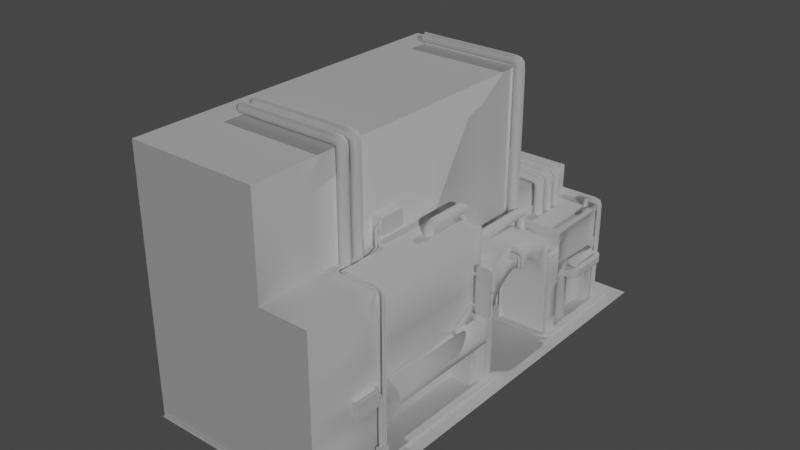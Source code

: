 # Source: Tunnel-building.blend  (saved by Blender 3.2.14; exported with 4.5.12 LTS)
import bpy
from mathutils import Matrix  # noqa: F401  (used for matrix-valued properties, if any)

bpy.ops.wm.read_factory_settings(use_empty=True)
scene = bpy.context.scene
scene.name = 'Scene'

# ---- collections
col_collection = bpy.data.collections.new('Collection'); scene.collection.children.link(col_collection)

# ---- world
world_world = bpy.data.worlds.new('World'); scene.world = world_world
world_world.use_nodes = True; world_world.node_tree.nodes.clear()
_N = world_world.node_tree.nodes; _L = world_world.node_tree.links
n0 = _N.new('ShaderNodeOutputWorld'); n0.name = 'World Output'; n0.location = (300, 300)
n1 = _N.new('ShaderNodeBackground'); n1.name = 'Background'; n1.location = (10, 300)
n1.inputs[0].default_value = (0.05088, 0.05088, 0.05088, 1.0)
_L.new(n1.outputs[0], n0.inputs[0])
n0.is_active_output = True
world_world.color = (0.05088, 0.05088, 0.05088)
world_world.use_sun_shadow = False
world_world.sun_shadow_jitter_overblur = 0.0

# ---- lights
light_sun = bpy.data.lights.new('Sun', 'SUN')
light_sun.transmission_factor = 0.0
light_sun.energy = 1.0
light_sun.shadow_soft_size = 0.125
light_sun_001 = bpy.data.lights.new('Sun.001', 'SUN')
light_sun_001.transmission_factor = 0.0
light_sun_001.energy = 1.0
light_sun_001.shadow_soft_size = 0.125

# ---- meshes
me_plane = bpy.data.meshes.new('Plane')
me_plane.from_pydata([(-5.052, -11.0, 0.0), (3.0, -11.0, 0.0), (-5.052, 6.686, 0.0), (3.0, 6.686, 0.0)], [], [(0, 1, 3, 2)])
_uv = me_plane.uv_layers.new(name='UVMap')
_uv.uv.foreach_set('vector', [0.0, 0.0, 1.0, 0.0, 1.0, 1.0, 0.0, 1.0])
me_plane.use_remesh_fix_poles = True
me_plane.use_remesh_preserve_attributes = False
me_plane.update()
me_cube_001 = bpy.data.meshes.new('Cube.001')
me_cube_001.from_pydata([(-5.012, -10.93, -0.03341), (-5.012, -10.93, 0.1166), (-5.012, -1.427, -0.03341), (-4.913, -1.465, 0.1166), (2.5, -10.93, -0.03341), (2.478, -10.9, 0.1166), (1.839, -1.427, -0.03341), (2.5, -1.943, -0.03341), (2.092, -1.457, -0.03341), (2.307, -1.543, -0.03341), (2.45, -1.746, -0.03341), (2.478, -1.943, 0.1166), (1.834, -1.465, 0.1166), (2.429, -1.746, 0.1166), (2.289, -1.578, 0.1166), (2.08, -1.495, 0.1166), (2.286, -10.93, -0.03341), (2.286, -10.93, 0.1166), (2.059, -10.93, 0.1166), (2.059, -10.93, -0.03341), (1.841, -10.93, 0.1166), (1.841, -10.93, -0.03341), (-5.012, -1.746, -0.03341), (-5.012, -1.746, 0.1166), (1.84, -1.746, 0.1166), (2.091, -1.746, 0.1166), (2.306, -1.746, 0.1166), (-5.012, -1.943, -0.03341), (1.84, -1.943, 0.1166), (2.089, -1.943, 0.1166), (2.304, -1.943, 0.1166), (-5.012, -1.943, 0.1166)], [], [(22, 23, 3, 2), (7, 11, 5, 4), (24, 12, 3, 23), (21, 20, 1, 0), (2, 3, 12, 6), (11, 7, 10, 13), (13, 10, 9, 14), (14, 9, 8, 15), (15, 8, 6, 12), (4, 5, 17, 16), (16, 17, 18, 19), (19, 18, 20, 21), (25, 15, 12, 24), (26, 14, 15, 25), (13, 14, 26), (30, 26, 25, 29), (29, 25, 24, 28), (28, 24, 23, 31), (27, 31, 23, 22), (0, 1, 31, 27), (20, 28, 31, 1), (18, 29, 28, 20), (17, 30, 29, 18), (11, 13, 26, 30), (5, 11, 30, 17)])
_uv = me_cube_001.uv_layers.new(name='UVMap')
_uv.uv.foreach_set('vector', [0.375, 0.2377, 0.625, 0.2377, 0.625, 0.25, 0.375, 0.25, 0.375, 0.533, 0.625, 0.533, 0.625, 0.75, 0.375, 0.75, 0.6588, 0.5123, 0.658, 0.5, 0.875, 0.5, 0.875, 0.5123, 0.375, 0.7978, 0.625, 0.7978, 0.625, 1.0, 0.375, 1.0, 0.375, 0.25, 0.625, 0.25, 0.625, 0.467, 0.375, 0.467, 0.625, 0.533, 0.375, 0.533, 0.375, 0.5204, 0.625, 0.5204, 0.625, 0.5204, 0.375, 0.5204, 0.375, 0.5, 0.625, 0.5, 0.625, 0.5, 0.375, 0.5, 0.375, 0.4796, 0.625, 0.4796, 0.625, 0.4796, 0.375, 0.4796, 0.375, 0.467, 0.625, 0.467, 0.375, 0.75, 0.625, 0.75, 0.625, 0.7754, 0.375, 0.7754, 0.375, 0.7754, 0.625, 0.7754, 0.625, 0.7857, 0.375, 0.7857, 0.375, 0.7857, 0.625, 0.7857, 0.625, 0.7978, 0.375, 0.7978, 0.6461, 0.5147, 0.6454, 0.5025, 0.658, 0.5, 0.6588, 0.5123, 0.6354, 0.5215, 0.6347, 0.5097, 0.6454, 0.5025, 0.6461, 0.5147, 0.6275, 0.5204, 0.6347, 0.5097, 0.6354, 0.5215, 0.6364, 0.5367, 0.6354, 0.5215, 0.6461, 0.5147, 0.6471, 0.5303, 0.6471, 0.5303, 0.6461, 0.5147, 0.6588, 0.5123, 0.6597, 0.5281, 0.6597, 0.5281, 0.6588, 0.5123, 0.875, 0.5123, 0.875, 0.5281, 0.375, 0.2219, 0.625, 0.2219, 0.625, 0.2377, 0.375, 0.2377, 0.375, 0.0, 0.625, 0.0, 0.625, 0.2219, 0.375, 0.2219, 0.6728, 0.75, 0.6597, 0.5281, 0.875, 0.5281, 0.875, 0.75, 0.6607, 0.75, 0.6471, 0.5303, 0.6597, 0.5281, 0.6728, 0.75, 0.6504, 0.75, 0.6364, 0.5367, 0.6471, 0.5303, 0.6607, 0.75, 0.625, 0.533, 0.6275, 0.5204, 0.6354, 0.5215, 0.6364, 0.5367, 0.625, 0.75, 0.625, 0.533, 0.6364, 0.5367, 0.6504, 0.75])
me_cube_001.use_remesh_fix_poles = True
me_cube_001.use_remesh_preserve_attributes = False
me_cube_001.update()
me_cube_002 = bpy.data.meshes.new('Cube.002')
me_cube_002.from_pydata([(-4.976, 1.535, -0.03341), (-4.917, 1.558, 0.1166), (-4.976, 6.222, -0.03341), (-4.917, 6.199, 0.1166), (2.5, 1.966, -0.03341), (1.866, 1.535, -0.03341), (2.454, 1.78, -0.03341), (2.324, 1.641, -0.03341), (2.128, 1.563, -0.03341), (1.86, 1.558, 0.1166), (2.485, 1.982, 0.1166), (2.118, 1.585, 0.1166), (2.311, 1.662, 0.1166), (2.44, 1.798, 0.1166), (1.866, 6.222, -0.03341), (2.5, 5.781, -0.03341), (2.18, 6.198, -0.03341), (2.348, 6.13, -0.03341), (2.46, 5.971, -0.03341), (2.485, 5.766, 0.1166), (1.86, 6.199, 0.1166), (2.446, 5.953, 0.1166), (2.335, 6.11, 0.1166), (2.169, 6.176, 0.1166), (-4.976, 5.971, -0.03341), (-4.976, 5.781, -0.03341), (-4.976, 1.959, -0.03341), (-4.976, 1.78, -0.03341), (-4.976, 1.78, 0.1166), (-4.976, 1.959, 0.1166), (-4.976, 5.781, 0.1166), (-4.976, 5.971, 0.1166), (1.866, 5.971, 0.1166), (1.866, 5.781, 0.1166), (1.866, 1.959, 0.1166), (1.866, 1.78, 0.1166), (2.169, 5.971, 0.1166), (2.159, 5.781, 0.1166), (2.149, 1.959, 0.1166), (2.138, 1.78, 0.1166), (2.343, 5.971, 0.1166), (2.338, 5.781, 0.1166), (2.333, 1.959, 0.1166), (2.328, 1.78, 0.1166)], [], [(24, 31, 3, 2), (15, 19, 10, 4), (5, 9, 1, 0), (32, 20, 3, 31), (9, 5, 8, 11), (11, 8, 7, 12), (12, 7, 6, 13), (13, 6, 4, 10), (2, 3, 20, 14), (19, 15, 18, 21), (21, 18, 17, 22), (22, 17, 16, 23), (23, 16, 14, 20), (36, 23, 20, 32), (40, 22, 23, 36), (21, 22, 40), (12, 43, 39, 11), (43, 42, 38, 39), (42, 41, 37, 38), (41, 40, 36, 37), (11, 39, 35, 9), (39, 38, 34, 35), (38, 37, 33, 34), (37, 36, 32, 33), (9, 35, 28, 1), (35, 34, 29, 28), (34, 33, 30, 29), (33, 32, 31, 30), (0, 1, 28, 27), (27, 28, 29, 26), (26, 29, 30, 25), (25, 30, 31, 24), (19, 21, 40, 41), (13, 43, 12), (10, 19, 41, 42), (13, 10, 42, 43)])
_uv = me_cube_002.uv_layers.new(name='UVMap')
_uv.uv.foreach_set('vector', [0.375, 0.2, 0.625, 0.2, 0.625, 0.25, 0.375, 0.25, 0.375, 0.526, 0.625, 0.526, 0.625, 0.7199, 0.375, 0.7199, 0.375, 0.7801, 0.625, 0.7801, 0.625, 1.0, 0.375, 1.0, 0.6518, 0.55, 0.651, 0.5, 0.875, 0.5, 0.875, 0.55, 0.625, 0.7801, 0.375, 0.7801, 0.375, 0.7686, 0.625, 0.7686, 0.625, 0.7686, 0.375, 0.7686, 0.375, 0.75, 0.625, 0.75, 0.625, 0.75, 0.375, 0.75, 0.375, 0.7314, 0.625, 0.7314, 0.625, 0.7314, 0.375, 0.7314, 0.375, 0.7199, 0.625, 0.7199, 0.375, 0.25, 0.625, 0.25, 0.625, 0.474, 0.375, 0.474, 0.625, 0.526, 0.375, 0.526, 0.375, 0.516, 0.625, 0.516, 0.625, 0.516, 0.375, 0.516, 0.375, 0.5, 0.625, 0.5, 0.625, 0.5, 0.375, 0.5, 0.375, 0.484, 0.625, 0.484, 0.625, 0.484, 0.375, 0.484, 0.375, 0.474, 0.625, 0.474, 0.6415, 0.5511, 0.641, 0.502, 0.651, 0.5, 0.6518, 0.55, 0.6328, 0.5543, 0.6326, 0.5076, 0.641, 0.502, 0.6415, 0.5511, 0.627, 0.516, 0.6326, 0.5076, 0.6328, 0.5543, 0.6338, 0.7412, 0.6336, 0.6945, 0.6431, 0.6986, 0.6436, 0.7477, 0.6336, 0.6945, 0.6333, 0.6477, 0.6426, 0.6494, 0.6431, 0.6986, 0.6333, 0.6477, 0.6331, 0.601, 0.6421, 0.6003, 0.6426, 0.6494, 0.6331, 0.601, 0.6328, 0.5543, 0.6415, 0.5511, 0.6421, 0.6003, 0.6436, 0.7477, 0.6431, 0.6986, 0.6543, 0.7, 0.6551, 0.75, 0.6431, 0.6986, 0.6426, 0.6494, 0.6535, 0.65, 0.6543, 0.7, 0.6426, 0.6494, 0.6421, 0.6003, 0.6526, 0.6, 0.6535, 0.65, 0.6421, 0.6003, 0.6415, 0.5511, 0.6518, 0.55, 0.6526, 0.6, 0.6551, 0.75, 0.6543, 0.7, 0.875, 0.7, 0.875, 0.75, 0.6543, 0.7, 0.6535, 0.65, 0.875, 0.65, 0.875, 0.7, 0.6535, 0.65, 0.6526, 0.6, 0.875, 0.6, 0.875, 0.65, 0.6526, 0.6, 0.6518, 0.55, 0.875, 0.55, 0.875, 0.6, 0.375, 0.0, 0.625, 0.0, 0.625, 0.05, 0.375, 0.05, 0.375, 0.05, 0.625, 0.05, 0.625, 0.1, 0.375, 0.1, 0.375, 0.1, 0.625, 0.1, 0.625, 0.15, 0.375, 0.15, 0.375, 0.15, 0.625, 0.15, 0.625, 0.2, 0.375, 0.2, 0.625, 0.526, 0.627, 0.516, 0.6328, 0.5543, 0.6331, 0.601, 0.6273, 0.7314, 0.6336, 0.6945, 0.6338, 0.7412, 0.625, 0.7199, 0.625, 0.526, 0.6331, 0.601, 0.6333, 0.6477, 0.6273, 0.7314, 0.625, 0.7199, 0.6333, 0.6477, 0.6336, 0.6945])
me_cube_002.use_remesh_fix_poles = True
me_cube_002.use_remesh_preserve_attributes = False
me_cube_002.update()
me_cube_004 = bpy.data.meshes.new('Cube.004')
me_cube_004.from_pydata([(-5.047, 0.01618, 2.782), (-5.047, 0.684, 2.676), (-5.047, 0.9857, 2.547), (-5.047, 0.3566, 2.755), (2.096, 1.812, 1.428), (0.1182, 5.982, 1.566), (-5.047, 1.25, 2.374), (-5.047, 1.747, -0.3132), (-5.047, 1.728, 1.355), (-5.047, 1.628, 1.813), (-5.047, 1.467, 2.162), (2.099, 2.708, 1.948), (2.233, 2.482, 1.808), (2.233, 1.824, 1.808), (2.096, 0.3566, 2.755), (2.096, 0.01618, 2.782), (2.096, 1.25, 2.374), (2.096, 0.9857, 2.547), (2.096, 1.628, 1.813), (2.096, 1.728, 1.355), (2.096, 1.467, 2.162), (2.096, 0.684, 2.676), (0.1192, 0.009656, 4.137), (2.096, 1.747, -0.2928), (0.1197, 1.197, 3.037), (2.233, 1.824, -0.2382), (2.233, 1.824, 2.429), (2.233, 2.482, 2.429), (2.233, 2.482, -0.2382), (2.099, 1.815, 2.459), (2.099, 2.708, 2.492), (2.099, 2.49, -0.2382), (2.099, 1.815, 3.037), (2.096, 1.806, -0.2928), (1.987, 2.601, 3.037), (0.1182, 5.982, -0.2382), (0.1182, 5.982, 2.459), (0.1202, 1.811, 3.037), (0.1433, 2.49, 2.459), (0.1433, 1.811, 2.459), (2.099, 0.9129, 3.037), (-5.07, 2.924, 3.821), (-5.081, 5.983, 3.821), (0.1182, 5.983, 3.821), (2.098, 0.01077, 3.037), (-5.047, -0.6321, 2.676), (-5.047, -0.9338, 2.547), (-5.047, -0.3047, 2.755), (2.099, -1.759, 1.431), (0.1294, -10.89, 1.454), (-5.047, -1.198, 2.374), (-5.047, -1.695, -0.3132), (-5.047, -1.676, 1.435), (-5.047, -1.577, 1.813), (-5.047, -1.415, 2.162), (2.099, -2.438, 1.454), (2.233, -2.43, 1.436), (2.233, -1.772, 1.436), (2.096, -0.3047, 2.755), (2.096, -1.198, 2.374), (2.096, -0.9338, 2.547), (2.096, -1.577, 1.813), (2.099, -1.676, 1.435), (2.096, -1.415, 2.162), (2.096, -0.6321, 2.676), (2.108, -10.89, 1.454), (-5.07, -10.89, 1.454), (2.099, -1.695, -0.2928), (0.1197, -1.145, 3.037), (-5.07, -10.89, -0.2382), (-5.07, -10.89, 2.064), (2.233, -1.772, -0.2382), (2.233, -1.772, 2.429), (2.108, -10.89, -0.2382), (2.233, -2.43, 2.429), (2.233, -2.43, -0.2382), (2.099, -1.763, 2.459), (2.099, -2.438, -0.2382), (2.108, -10.89, 2.06), (2.099, -1.763, 3.037), (2.099, -1.754, -0.2928), (2.099, -2.438, 2.455), (0.1294, -10.89, -0.2382), (0.1276, -1.754, 2.459), (0.1202, -1.759, 3.037), (0.1252, -2.432, 4.755), (2.099, -0.861, 3.037), (-5.07, -10.89, 4.758), (2.099, -2.438, 4.751), (2.108, -10.89, 4.751), (1.727, 1.199, 3.037), (1.726, 0.009674, 3.037), (1.727, -1.147, 3.037), (0.141, -2.438, 2.459), (0.1461, -10.89, 4.753), (0.1197, 1.197, 3.28), (0.1192, 0.008574, 3.28), (0.1197, -1.145, 3.28), (1.727, -1.147, 3.28), (1.726, 0.009674, 3.28), (1.727, 1.199, 3.28), (0.2367, 2.596, 3.037), (-5.081, 5.982, 3.037), (0.2301, 5.87, 3.037), (0.1294, -10.89, 2.078), (-5.068, 0.004492, 7.905), (0.121, 0.008936, 7.905), (-5.068, 2.924, 7.906), (-5.068, -2.428, 7.906), (0.127, -2.433, 7.902), (-5.068, -10.89, 7.906), (0.1478, -10.89, 7.9), (-0.9591, 2.929, 3.808), (0.1232, 1.693, 3.808), (-0.4172, 2.659, 3.808), (-0.02103, 2.203, 3.808), (0.125, 1.692, 7.906), (-0.9574, 2.928, 7.906), (-0.0193, 2.202, 7.906), (-0.4155, 2.658, 7.906), (2.095, 5.395, 1.953), (1.606, 5.982, 1.566), (1.952, 5.872, 1.566), (1.606, 5.982, -0.2382), (2.095, 5.608, -0.2382), (1.952, 5.872, -0.2382), (1.606, 5.982, 2.459), (2.095, 5.395, 2.492), (1.952, 5.872, 2.459), (1.983, 5.58, 3.037), (1.589, 5.87, 3.037), (1.876, 5.78, 3.037), (0.1182, 5.982, 3.037), (0.1252, 2.484, 3.037), (2.099, 2.49, 3.037), (1.952, 5.872, 3.037), (2.095, 5.608, 3.037), (1.606, 5.982, 3.037), (0.2301, 5.87, 2.853), (0.2368, 2.596, 2.853), (1.987, 2.601, 2.854), (1.876, 5.78, 2.853), (1.983, 5.58, 2.854), (1.589, 5.87, 2.853), (2.097, 1.813, 1.808), (2.233, 1.824, 1.428), (2.233, 2.482, 1.445), (2.095, 5.608, 1.455), (2.099, 2.49, 1.445), (2.096, 4.809, 1.948), (2.098, 3.418, 1.948), (2.098, 3.077, -0.2382), (2.096, 5.136, -0.2382), (2.096, 4.8, 3.037), (2.098, 3.423, 3.037), (1.984, 4.799, 3.037), (1.986, 3.424, 3.037), (1.985, 4.799, 2.854), (1.986, 3.427, 2.854), (2.097, 3.428, 1.323), (2.096, 4.797, 1.323), (2.098, 3.077, 1.323), (2.098, 3.428, -0.2111), (2.096, 4.796, -0.2111), (2.096, 5.136, 1.323), (1.771, 3.428, -0.2111), (1.77, 4.796, -0.2111), (1.771, 3.43, 1.323), (1.77, 4.797, 1.322), (2.632, 4.797, 1.323), (2.633, 3.428, 1.323), (2.366, 3.077, 1.323), (2.426, 3.366, 1.567), (2.365, 3.428, 1.323), (2.364, 4.797, 1.323), (2.613, 3.293, 1.323), (2.555, 3.18, 1.323), (2.468, 3.104, 1.323), (2.364, 5.137, 1.323), (2.467, 5.111, 1.323), (2.554, 5.038, 1.323), (2.612, 4.927, 1.323), (2.095, 5.608, 1.565), (2.096, 5.136, 1.566), (2.098, 3.077, 1.566), (2.633, 4.809, 1.566), (2.366, 3.077, 1.567), (2.634, 3.416, 1.567), (2.612, 4.936, 1.566), (2.554, 5.038, 1.566), (2.467, 5.111, 1.566), (2.364, 5.137, 1.566), (2.468, 3.104, 1.567), (2.555, 3.179, 1.567), (2.613, 3.285, 1.567), (2.094, 4.857, 1.567), (2.098, 3.367, 1.564), (2.18, 3.368, 1.797), (2.256, 3.368, 1.763), (2.332, 3.368, 1.709), (2.398, 3.367, 1.642), (2.425, 4.857, 1.566), (2.397, 4.857, 1.641), (2.331, 4.857, 1.709), (2.255, 4.857, 1.762), (2.179, 4.857, 1.796), (2.096, 5.136, 1.532), (2.096, 5.136, 1.36), (2.098, 3.077, 1.532), (2.098, 3.077, 1.36), (2.632, 4.801, 1.361), (2.633, 4.805, 1.533), (2.366, 3.077, 1.361), (2.366, 3.077, 1.534), (2.633, 3.424, 1.361), (2.634, 3.42, 1.534), (2.612, 4.93, 1.36), (2.612, 4.933, 1.533), (2.554, 5.038, 1.36), (2.554, 5.038, 1.533), (2.467, 5.111, 1.36), (2.467, 5.111, 1.533), (2.364, 5.137, 1.36), (2.364, 5.137, 1.533), (2.468, 3.104, 1.361), (2.468, 3.104, 1.534), (2.555, 3.18, 1.361), (2.555, 3.179, 1.534), (2.613, 3.29, 1.361), (2.613, 3.288, 1.534), (0.1304, 2.486, 2.873), (0.1182, 5.982, 2.873), (1.952, 5.872, 2.873), (1.606, 5.982, 2.873), (2.096, 4.801, 2.872), (0.1336, -10.89, 3.046), (2.108, -10.89, 3.047), (-5.07, -10.89, 3.044), (0.1371, -2.436, 3.035), (2.099, -2.438, 3.038), (2.102, -2.861, 1.454), (2.105, -7.487, 1.454), (2.105, -7.487, -0.2382), (2.102, -2.861, -0.2382), (2.105, -7.487, 4.751), (2.102, -2.861, 4.751), (0.1322, -2.855, 4.754), (0.1391, -7.484, 4.753), (-5.068, -7.483, 7.906), (-5.068, -2.85, 7.906), (0.1339, -2.856, 7.902), (0.1409, -7.485, 7.901), (2.102, -2.861, 3.041), (2.105, -7.487, 3.044), (1.253, -2.861, 1.454), (1.256, -7.487, 1.454), (1.256, -7.487, -0.2382), (1.253, -2.861, -0.2382), (2.751, -7.486, 1.454), (2.105, -7.487, 2.06), (2.72, -7.486, 1.641), (2.628, -7.486, 1.81), (2.485, -7.487, 1.944), (2.305, -7.487, 2.03), (2.102, -2.861, 2.06), (2.749, -2.86, 1.454), (2.302, -2.86, 2.03), (2.482, -2.86, 1.944), (2.625, -2.86, 1.81), (2.717, -2.86, 1.641), (2.099, 2.49, 2.459), (2.099, 2.49, 1.808), (2.099, 2.49, 2.873), (2.095, 5.608, 2.459), (2.095, 5.608, 1.709), (2.095, 5.608, 2.873), (2.098, 3.368, 1.808), (2.096, 4.857, 1.808), (2.098, 3.423, 2.873), (2.047, 3.418, 2.492), (2.048, 2.707, 2.492), (2.044, 5.395, 2.492), (2.045, 4.801, 2.492), (2.045, 4.809, 1.948), (2.046, 3.418, 1.948), (2.047, 3.418, 2.872), (2.045, 4.801, 2.872), (2.048, 2.707, 1.948), (2.048, 2.707, 2.872), (2.044, 5.395, 1.953), (2.044, 5.395, 2.872), (2.099, 2.706, 2.873), (2.095, 5.393, 2.873)], [], [(132, 102, 42, 43), (23, 33, 4, 19), (28, 146, 145, 25), (31, 148, 146, 28), (35, 5, 121, 123), (25, 145, 4, 33), (96, 95, 22), (3, 14, 15, 0), (1, 21, 14, 3), (2, 17, 21, 1), (6, 16, 17, 2), (6, 10, 20, 16), (10, 9, 18, 20), (23, 19, 8, 7), (292, 275, 136), (12, 27, 26, 13), (271, 270, 27, 12), (150, 149, 283, 284), (13, 26, 29, 144), (27, 270, 29, 26), (114, 115, 43), (231, 102, 132), (233, 231, 132, 137), (43, 42, 112, 114), (5, 36, 126, 121), (230, 272, 134, 133), (37, 24, 90), (104, 78, 236, 235), (230, 133, 37), (43, 115, 133, 132), (16, 20, 29, 32), (90, 24, 95, 100), (16, 32, 40, 17), (21, 17, 40), (40, 44, 14, 21), (15, 14, 44), (104, 235, 237, 70), (67, 62, 48, 80), (75, 71, 57, 56), (77, 75, 56, 55), (264, 240, 55, 81), (71, 80, 48, 57), (69, 82, 49, 66), (96, 22, 97), (47, 0, 15, 58), (45, 47, 58, 64), (46, 45, 64, 60), (50, 46, 60, 59), (50, 59, 63, 54), (54, 63, 61, 53), (53, 61, 62, 52), (67, 51, 52, 62), (49, 65, 78, 104), (56, 57, 72, 74), (55, 56, 74, 81), (240, 243, 77, 55), (57, 48, 76, 72), (74, 72, 76, 81), (97, 22, 85), (82, 73, 65, 49), (66, 49, 104, 70), (62, 61, 76, 48), (105, 117, 107), (84, 92, 68), (86, 44, 91, 92), (235, 236, 89, 94), (246, 245, 88, 85), (59, 79, 76, 63), (76, 61, 63), (68, 92, 98, 97), (59, 60, 86, 79), (64, 86, 60), (86, 64, 58, 44), (15, 44, 58), (264, 81, 239, 252), (79, 86, 92, 84), (76, 83, 93, 81), (81, 93, 238, 239), (79, 84, 83, 76), (40, 90, 91, 44), (32, 37, 90, 40), (131, 130, 143, 141), (29, 270, 38, 39), (32, 29, 39, 37), (100, 95, 96, 99), (98, 99, 96, 97), (91, 90, 100, 99), (92, 91, 99, 98), (237, 235, 94, 87), (24, 37, 95), (249, 250, 109, 108), (109, 106, 105, 108), (95, 37, 113, 22), (87, 94, 111, 110), (246, 85, 109, 250), (107, 117, 112, 41), (85, 22, 106, 109), (37, 133, 115, 113), (112, 117, 119, 114), (114, 119, 118, 115), (115, 118, 116, 113), (22, 113, 116, 106), (273, 274, 122, 128), (128, 122, 121, 126), (275, 273, 128, 232), (232, 128, 126, 233), (209, 148, 161), (42, 41, 112), (118, 119, 117, 105), (116, 118, 105, 106), (101, 103, 132, 133), (34, 101, 133, 134), (131, 129, 136, 135), (130, 131, 135, 137), (156, 34, 134, 154), (103, 130, 137, 132), (143, 157, 142, 141), (101, 34, 140, 139), (155, 129, 142, 157), (129, 131, 141, 142), (103, 101, 139, 138), (130, 103, 138, 143), (19, 4, 144, 18), (29, 20, 18, 144), (4, 145, 13, 144), (122, 147, 124, 125), (161, 148, 31, 151), (121, 122, 125, 123), (145, 146, 12, 13), (146, 148, 271, 12), (147, 164, 152, 124), (159, 162, 165, 167), (34, 156, 158, 140), (156, 155, 157, 158), (129, 155, 153, 136), (147, 207, 164), (292, 234, 286, 290), (291, 278, 154, 134), (163, 162, 151, 152), (160, 163, 152, 164), (162, 159, 161, 151), (168, 167, 165, 166), (160, 159, 167, 168), (162, 163, 166, 165), (163, 160, 168, 166), (173, 170, 175, 176), (174, 178, 179, 180), (277, 195, 201, 202, 203, 204, 205), (120, 127, 281, 289), (149, 120, 289, 283), (173, 174, 169, 170), (159, 160, 174, 173), (196, 276, 184), (161, 159, 173, 171), (209, 161, 171, 212), (160, 164, 178, 174), (210, 169, 181, 216), (216, 181, 180, 218), (218, 180, 179, 220), (220, 179, 178, 222), (212, 171, 177, 224), (224, 177, 176, 226), (226, 176, 175, 228), (228, 175, 170, 214), (169, 174, 180, 181), (171, 173, 176, 177), (206, 183, 191, 223), (211, 185, 187, 215), (274, 277, 183, 182), (276, 271, 148, 184), (274, 182, 122), (9, 8, 19, 18), (172, 186, 192, 193), (277, 195, 183), (185, 201, 172, 187), (187, 172, 193, 194), (183, 195, 201, 191), (172, 196, 184, 186), (201, 185, 188, 189), (276, 277, 205, 197), (197, 205, 204, 198), (198, 204, 203, 199), (199, 203, 202, 200), (200, 202, 201, 172), (276, 197, 198, 199, 200, 172, 196), (155, 156, 154, 153), (139, 140, 158), (139, 158, 157), (138, 139, 143), (169, 210, 214, 170), (210, 211, 215, 214), (164, 207, 222, 178), (207, 206, 223, 222), (194, 229, 215, 187), (229, 228, 214, 215), (193, 227, 229, 194), (227, 226, 228, 229), (192, 225, 227, 193), (225, 224, 226, 227), (186, 213, 225, 192), (213, 212, 224, 225), (190, 221, 223, 191), (221, 220, 222, 223), (189, 219, 221, 190), (219, 218, 220, 221), (188, 217, 219, 189), (217, 216, 218, 219), (185, 211, 217, 188), (211, 210, 216, 217), (184, 208, 213, 186), (208, 209, 212, 213), (182, 183, 206), (182, 206, 207, 147), (184, 148, 208), (208, 148, 209), (182, 147, 122), (143, 139, 157), (191, 201, 189, 190), (154, 278, 234, 153), (278, 291, 288, 285), (135, 232, 233, 137), (136, 275, 232, 135), (38, 230, 37, 39), (38, 270, 272, 230), (126, 36, 231, 233), (291, 30, 280, 288), (84, 85, 238), (239, 238, 85, 88), (84, 238, 93, 83), (252, 239, 88, 245), (68, 97, 85, 84), (236, 253, 244, 89), (253, 252, 245, 244), (94, 247, 251, 111), (247, 246, 250, 251), (110, 111, 251, 248), (248, 251, 250, 249), (78, 259, 253, 236), (259, 264, 252, 253), (94, 89, 244, 247), (247, 244, 245, 246), (65, 73, 242, 241), (243, 240, 254, 257), (78, 65, 241, 259), (255, 256, 257, 254), (242, 243, 257, 256), (240, 241, 255, 254), (241, 242, 256, 255), (259, 241, 258, 260, 261, 262, 263), (241, 240, 265, 258), (240, 264, 266, 267, 268, 269, 265), (258, 265, 269, 260), (260, 269, 268, 261), (261, 268, 267, 262), (262, 267, 266, 263), (263, 266, 264, 259), (11, 30, 270, 271), (30, 291, 272, 270), (127, 120, 274, 273), (292, 127, 273, 275), (150, 11, 271, 276), (120, 149, 277, 274), (149, 150, 276, 277), (279, 280, 287, 284), (281, 282, 283, 289), (283, 282, 279, 284), (285, 279, 282, 286), (280, 279, 285, 288), (282, 281, 290, 286), (127, 292, 290, 281), (30, 11, 287, 280), (234, 278, 285, 286), (11, 150, 284, 287), (272, 291, 134), (234, 292, 136, 153)])
me_cube_004.polygons.foreach_set('use_smooth', [1, 1, 1, 0, 1, 0, 1, 1, 1, 1, 1, 1, 1, 1, 1, 1, 0, 1, 0, 0, 0, 1, 1, 0, 1, 0, 1, 0, 1, 1, 1, 1, 1, 1, 1, 1, 0, 1, 1, 0, 1, 0, 0, 1, 1, 1, 1, 1, 1, 1, 1, 1, 0, 1, 0, 1, 0, 0, 1, 0, 0, 1, 0, 1, 1, 0, 1, 1, 1, 1, 1, 1, 1, 1, 1, 1, 1, 1, 1, 1, 1, 0, 1, 1, 1, 1, 1, 1, 0, 1, 0, 0, 1, 0, 1, 1, 1, 1, 1, 1, 1, 1, 1, 1, 1, 1, 1, 0, 0, 0, 0, 0, 0, 0, 0, 0, 0, 0, 0, 0, 0, 0, 1, 1, 0, 1, 1, 1, 1, 0, 1, 0, 0, 0, 0, 1, 1, 1, 0, 1, 1, 1, 0, 0, 0, 0, 0, 0, 1, 1, 0, 0, 1, 0, 1, 0, 1, 1, 1, 1, 1, 1, 1, 1, 0, 0, 1, 1, 1, 1, 1, 1, 0, 1, 0, 0, 0, 0, 0, 1, 1, 1, 1, 1, 1, 0, 0, 0, 0, 1, 1, 1, 1, 1, 1, 1, 1, 1, 1, 1, 1, 1, 1, 1, 1, 1, 1, 1, 1, 1, 1, 1, 1, 1, 1, 1, 0, 0, 1, 1, 1, 1, 1, 0, 1, 1, 1, 1, 1, 1, 1, 1, 1, 1, 1, 0, 0, 1, 1, 1, 1, 1, 0, 1, 1, 0, 0, 0, 0, 0, 0, 1, 1, 1, 1, 1, 1, 1, 1, 1, 1, 1, 1, 1, 1, 1, 1, 1, 1, 1, 1, 1, 1, 1, 1])
_uv = me_cube_004.uv_layers.new(name='UVMap')
_uv.uv.foreach_set('vector', [0.625, 0.375, 0.625, 0.25, 0.625, 0.25, 0.625, 0.375, 0.01313, 0.9736, 0.375, 0.7534, 0.5212, 0.7558, 0.03125, 0.9736, 0.375, 0.6929, 0.4915, 0.6929, 0.4915, 0.75, 0.375, 0.75, 0.375, 0.6875, 0.4904, 0.6875, 0.4915, 0.6929, 0.375, 0.6929, 0.375, 0.4375, 0.4903, 0.4375, 0.4903, 0.4845, 0.375, 0.4845, 0.375, 0.75, 0.4915, 0.75, 0.5212, 0.7558, 0.375, 0.7534, 0.7078, 0.625, 0.7078, 0.5625, 0.7078, 0.625, 0.2188, 0.5541, 0.2188, 0.9736, 0.25, 0.9736, 0.25, 0.5541, 0.1875, 0.5541, 0.1875, 0.9736, 0.2188, 0.9736, 0.2188, 0.5541, 0.1562, 0.5541, 0.1562, 0.9736, 0.1875, 0.9736, 0.1875, 0.5541, 0.125, 0.5541, 0.125, 0.9736, 0.1562, 0.9736, 0.1562, 0.5541, 0.1161, 0.5541, 0.09375, 0.5541, 0.09375, 0.9736, 0.1161, 0.9736, 0.09375, 0.5541, 0.0625, 0.5541, 0.0625, 0.9736, 0.09375, 0.9736, 0.01313, 0.9736, 0.03125, 0.9736, 0.03125, 0.5541, 0.01313, 0.5541, 0.625, 0.5477, 0.625, 0.5388, 0.625, 0.5388, 0.5212, 0.6929, 0.625, 0.6929, 0.625, 0.75, 0.5212, 0.75, 0.5212, 0.6875, 0.625, 0.6875, 0.625, 0.6929, 0.5212, 0.6929, 0.5394, 0.6305, 0.5394, 0.5955, 0.5394, 0.5955, 0.5394, 0.6305, 0.5212, 0.75, 0.625, 0.75, 0.625, 0.7575, 0.5594, 0.7564, 0.625, 0.6929, 0.6325, 0.6929, 0.6325, 0.75, 0.625, 0.75, 0.75, 0.6875, 0.7078, 0.5105, 0.75, 0.5, 0.625, 0.375, 0.625, 0.25, 0.625, 0.375, 0.625, 0.4845, 0.625, 0.4375, 0.625, 0.4375, 0.625, 0.4845, 0.75, 0.5, 0.625, 0.25, 0.75, 0.6019, 0.75, 0.6875, 0.5212, 0.4375, 0.625, 0.4375, 0.625, 0.4845, 0.5212, 0.4845, 0.6719, 0.689, 0.6271, 0.689, 0.625, 0.6875, 0.6875, 0.6875, 0.7078, 0.5, 0.7078, 0.5625, 0.6664, 0.5625, 0.625, 0.4375, 0.625, 0.5, 0.625, 0.5, 0.625, 0.4375, 0.7167, 0.689, 0.75, 0.6875, 0.6865, 0.5709, 0.75, 0.5, 0.7078, 0.5105, 0.6875, 0.6875, 0.6875, 0.5, 0.1161, 0.9736, 0.09375, 0.9736, 0.6325, 0.75, 0.6271, 0.5709, 0.6664, 0.5625, 0.7078, 0.5625, 0.7078, 0.5625, 0.6664, 0.5625, 0.125, 0.9736, 0.625, 0.5, 0.625, 0.5625, 0.1562, 0.9736, 0.1875, 0.9736, 0.1562, 0.9736, 0.625, 0.5625, 0.625, 0.5625, 0.625, 0.625, 0.2188, 0.9736, 0.1875, 0.9736, 0.25, 0.9736, 0.2188, 0.9736, 0.625, 0.625, 0.625, 0.375, 0.625, 0.375, 0.625, 0.25, 0.625, 0.25, 0.01313, 0.9736, 0.03125, 0.9736, 0.5212, 0.7558, 0.375, 0.7534, 0.375, 0.6929, 0.375, 0.75, 0.5212, 0.75, 0.5212, 0.6929, 0.375, 0.6875, 0.375, 0.6929, 0.5212, 0.6929, 0.5212, 0.6875, 0.625, 0.625, 0.5212, 0.625, 0.5212, 0.6875, 0.625, 0.6875, 0.375, 0.75, 0.375, 0.7534, 0.5212, 0.7558, 0.5212, 0.75, 0.375, 0.25, 0.375, 0.375, 0.5212, 0.375, 0.5212, 0.25, 0.7078, 0.625, 0.7078, 0.5625, 0.7078, 0.5625, 0.2188, 0.5541, 0.25, 0.5541, 0.25, 0.9736, 0.2188, 0.9736, 0.1875, 0.5541, 0.2188, 0.5541, 0.2188, 0.9736, 0.1875, 0.9736, 0.1562, 0.5541, 0.1875, 0.5541, 0.1875, 0.9736, 0.1562, 0.9736, 0.125, 0.5541, 0.1562, 0.5541, 0.1562, 0.9736, 0.125, 0.9736, 0.125, 0.5541, 0.125, 0.9736, 0.09375, 0.9736, 0.09375, 0.5541, 0.09375, 0.5541, 0.09375, 0.9736, 0.0625, 0.9736, 0.0625, 0.5541, 0.0625, 0.5541, 0.0625, 0.9736, 0.03125, 0.9736, 0.03125, 0.5541, 0.01313, 0.9736, 0.01313, 0.5541, 0.03125, 0.5541, 0.03125, 0.9736, 0.5212, 0.4375, 0.5212, 0.5, 0.625, 0.5, 0.625, 0.4375, 0.5212, 0.6929, 0.5212, 0.75, 0.625, 0.75, 0.625, 0.6929, 0.5212, 0.6875, 0.5212, 0.6929, 0.625, 0.6929, 0.625, 0.6875, 0.5212, 0.625, 0.375, 0.625, 0.375, 0.6875, 0.5212, 0.6875, 0.5212, 0.75, 0.5212, 0.7558, 0.625, 0.7575, 0.625, 0.75, 0.625, 0.6929, 0.625, 0.75, 0.6325, 0.75, 0.6325, 0.6929, 0.7078, 0.5625, 0.7078, 0.5625, 0.7078, 0.5, 0.375, 0.4375, 0.375, 0.5, 0.5212, 0.5, 0.5212, 0.4375, 0.5212, 0.25, 0.5212, 0.375, 0.625, 0.375, 0.625, 0.25, 0.03125, 0.9736, 0.0625, 0.9736, 0.625, 0.7575, 0.5212, 0.7558, 0.875, 0.5625, 0.7721, 0.5, 0.875, 0.5, 0.6664, 0.5, 0.6664, 0.5625, 0.7078, 0.5625, 0.625, 0.5625, 0.625, 0.625, 0.6664, 0.625, 0.6664, 0.5625, 0.625, 0.4375, 0.625, 0.5, 0.625, 0.5, 0.625, 0.4375, 0.6875, 0.625, 0.625, 0.625, 0.625, 0.6875, 0.6875, 0.6875, 0.125, 0.9736, 0.625, 0.5, 0.6325, 0.75, 0.09375, 0.9736, 0.625, 0.7575, 0.0625, 0.9736, 0.09375, 0.9736, 0.7078, 0.5625, 0.6664, 0.5625, 0.6664, 0.5625, 0.7078, 0.5625, 0.125, 0.9736, 0.1562, 0.9736, 0.6184, 0.5683, 0.625, 0.5, 0.1875, 0.9736, 0.6184, 0.5683, 0.1562, 0.9736, 0.6166, 0.5704, 0.1875, 0.9736, 0.2188, 0.9736, 0.625, 0.625, 0.25, 0.9736, 0.625, 0.625, 0.2188, 0.9736, 0.625, 0.625, 0.625, 0.6875, 0.625, 0.6875, 0.625, 0.625, 0.625, 0.5, 0.625, 0.5625, 0.6664, 0.5625, 0.6664, 0.5, 0.6325, 0.75, 0.6325, 0.75, 0.6325, 0.6929, 0.6325, 0.6929, 0.625, 0.6875, 0.6875, 0.6875, 0.6875, 0.6875, 0.625, 0.6875, 0.625, 0.5, 0.6664, 0.5, 0.6325, 0.75, 0.6325, 0.75, 0.625, 0.5625, 0.6664, 0.5625, 0.6664, 0.625, 0.625, 0.625, 0.625, 0.5, 0.6664, 0.5, 0.6664, 0.5625, 0.625, 0.5625, 0.632, 0.5178, 0.641, 0.5078, 0.641, 0.5078, 0.632, 0.5178, 0.6325, 0.75, 0.6325, 0.6929, 0.6325, 0.6929, 0.6325, 0.75, 0.6271, 0.5709, 0.6325, 0.75, 0.6325, 0.75, 0.6568, 0.5709, 0.6664, 0.5625, 0.7078, 0.5625, 0.7078, 0.625, 0.6664, 0.625, 0.6664, 0.5625, 0.6664, 0.625, 0.7078, 0.625, 0.7078, 0.5625, 0.6664, 0.625, 0.6664, 0.5625, 0.6664, 0.5625, 0.6664, 0.625, 0.6664, 0.5625, 0.6664, 0.625, 0.6664, 0.625, 0.6664, 0.5625, 0.625, 0.25, 0.625, 0.375, 0.625, 0.375, 0.625, 0.25, 0.7078, 0.5625, 0.7078, 0.5, 0.7078, 0.5625, 0.0, 0.0, 0.0, 0.0, 0.0, 0.0, 0.0, 0.0, 0.7078, 0.5, 0.7078, 0.5625, 0.875, 0.5625, 0.875, 0.5, 0.7078, 0.5625, 0.7078, 0.5, 0.7078, 0.5209, 0.7078, 0.5625, 0.625, 0.25, 0.625, 0.375, 0.625, 0.375, 0.625, 0.25, 0.6875, 0.625, 0.6875, 0.6875, 0.6875, 0.6875, 0.6875, 0.625, 0.875, 0.5, 0.7721, 0.5, 0.4358, 0.3078, 0.0, 0.0, 0.7078, 0.5, 0.7078, 0.5625, 0.7078, 0.5625, 0.7078, 0.5, 0.6865, 0.5709, 0.75, 0.6875, 0.7078, 0.5105, 0.7078, 0.5209, 0.4358, 0.3078, 0.7721, 0.5, 0.74, 0.5009, 0.5753, 0.4059, 0.5753, 0.4059, 0.74, 0.5009, 0.7107, 0.5105, 0.7078, 0.5105, 0.7078, 0.5105, 0.7107, 0.5105, 0.7078, 0.5209, 0.7078, 0.5209, 0.7078, 0.5625, 0.7078, 0.5209, 0.7078, 0.5209, 0.7078, 0.5625, 0.625, 0.5388, 0.5212, 0.5388, 0.5212, 0.5, 0.625, 0.5, 0.625, 0.5, 0.5212, 0.5, 0.5212, 0.4845, 0.625, 0.4845, 0.625, 0.5388, 0.625, 0.5388, 0.625, 0.5, 0.625, 0.5, 0.625, 0.5, 0.625, 0.5, 0.625, 0.4845, 0.625, 0.4845, 0.4955, 0.6379, 0.4904, 0.6875, 0.4903, 0.6379, 0.625, 0.25, 0.0, 0.0, 0.75, 0.6019, 0.7107, 0.5105, 0.74, 0.5009, 0.7721, 0.5, 0.875, 0.5625, 0.7078, 0.5209, 0.7107, 0.5105, 0.875, 0.5625, 0.7078, 0.5625, 0.684, 0.6816, 0.684, 0.5062, 0.6875, 0.5, 0.6875, 0.6875, 0.6285, 0.682, 0.684, 0.6816, 0.6875, 0.6875, 0.625, 0.6875, 0.632, 0.5178, 0.6285, 0.5363, 0.625, 0.5388, 0.6295, 0.5114, 0.641, 0.5078, 0.632, 0.5178, 0.6295, 0.5114, 0.6405, 0.5, 0.6285, 0.6334, 0.6285, 0.682, 0.625, 0.6875, 0.625, 0.6379, 0.684, 0.5062, 0.641, 0.5078, 0.6405, 0.5, 0.6875, 0.5, 0.641, 0.5078, 0.6285, 0.5848, 0.6285, 0.5363, 0.632, 0.5178, 0.684, 0.6816, 0.6285, 0.682, 0.6285, 0.682, 0.684, 0.6816, 0.6285, 0.5848, 0.6285, 0.5363, 0.6285, 0.5363, 0.6285, 0.5848, 0.6285, 0.5363, 0.632, 0.5178, 0.632, 0.5178, 0.6285, 0.5363, 0.684, 0.5062, 0.684, 0.6816, 0.684, 0.6816, 0.684, 0.5062, 0.641, 0.5078, 0.684, 0.5062, 0.684, 0.5062, 0.641, 0.5078, 0.04688, 0.9736, 0.5403, 0.7561, 0.5594, 0.7564, 0.0625, 0.9736, 0.625, 0.7575, 0.09375, 0.9736, 0.0625, 0.9736, 0.5594, 0.7564, 0.5403, 0.7561, 0.5064, 0.75, 0.5212, 0.75, 0.5594, 0.7564, 0.4903, 0.5, 0.4903, 0.5388, 0.375, 0.5388, 0.375, 0.5, 0.4903, 0.6379, 0.4904, 0.6875, 0.375, 0.6875, 0.375, 0.6379, 0.4903, 0.4845, 0.4903, 0.5, 0.375, 0.5, 0.375, 0.4845, 0.5064, 0.75, 0.5064, 0.6929, 0.5212, 0.6929, 0.5212, 0.75, 0.5064, 0.6929, 0.5058, 0.6875, 0.5212, 0.6875, 0.5212, 0.6929, 0.4903, 0.5388, 0.4903, 0.5884, 0.375, 0.5884, 0.375, 0.5388, 0.4885, 0.637, 0.3769, 0.637, 0.3769, 0.637, 0.4885, 0.637, 0.6285, 0.682, 0.6285, 0.6334, 0.6285, 0.6334, 0.6285, 0.682, 0.6285, 0.6334, 0.6285, 0.5848, 0.6285, 0.5848, 0.6285, 0.6334, 0.6285, 0.5363, 0.6285, 0.5848, 0.625, 0.5884, 0.625, 0.5388, 0.4954, 0.5388, 0.4955, 0.5884, 0.4903, 0.5884, 0.625, 0.5463, 0.625, 0.5884, 0.625, 0.5884, 0.625, 0.5463, 0.625, 0.6796, 0.625, 0.6379, 0.625, 0.6379, 0.625, 0.6875, 0.3769, 0.5893, 0.3769, 0.637, 0.375, 0.6379, 0.375, 0.5884, 0.4884, 0.5893, 0.3769, 0.5893, 0.375, 0.5884, 0.4903, 0.5884, 0.3769, 0.637, 0.4885, 0.637, 0.4903, 0.6379, 0.375, 0.6379, 0.4884, 0.5893, 0.4885, 0.637, 0.3769, 0.637, 0.3769, 0.5893, 0.4884, 0.5893, 0.4885, 0.637, 0.4885, 0.637, 0.4884, 0.5893, 0.3769, 0.637, 0.3769, 0.5893, 0.3769, 0.5893, 0.3769, 0.637, 0.3769, 0.5893, 0.4884, 0.5893, 0.4884, 0.5893, 0.3769, 0.5893, 0.4903, 0.6292, 0.4903, 0.6292, 0.4903, 0.6325, 0.4903, 0.6371, 0.4903, 0.5968, 0.4903, 0.5884, 0.4903, 0.5886, 0.4903, 0.5892, 0.0, 0.0, 0.0, 0.0, 0.0, 0.0, 0.0, 0.0, 0.0, 0.0, 0.0, 0.0, 0.0, 0.0, 0.5376, 0.5463, 0.625, 0.5463, 0.625, 0.5463, 0.5376, 0.5463, 0.5395, 0.5879, 0.5376, 0.5463, 0.5376, 0.5463, 0.5395, 0.5879, 0.4903, 0.6292, 0.4903, 0.5968, 0.4903, 0.5969, 0.4903, 0.6291, 0.4903, 0.6293, 0.4903, 0.5967, 0.4903, 0.5968, 0.4903, 0.6292, 0.5135, 0.6301, 0.5212, 0.6379, 0.5058, 0.6379, 0.4903, 0.6379, 0.4903, 0.6293, 0.4903, 0.6292, 0.4903, 0.6379, 0.4955, 0.6379, 0.4903, 0.6379, 0.4903, 0.6379, 0.4955, 0.6379, 0.4903, 0.5967, 0.4903, 0.5884, 0.4903, 0.5884, 0.4903, 0.5968, 0.4955, 0.5969, 0.4903, 0.5969, 0.4903, 0.5937, 0.4955, 0.5937, 0.4955, 0.5937, 0.4903, 0.5937, 0.4903, 0.5892, 0.4955, 0.5892, 0.4955, 0.5892, 0.4903, 0.5892, 0.4903, 0.5886, 0.4955, 0.5886, 0.4955, 0.5886, 0.4903, 0.5886, 0.4903, 0.5884, 0.4955, 0.5884, 0.4955, 0.6379, 0.4903, 0.6379, 0.4903, 0.6377, 0.4955, 0.6377, 0.4955, 0.6377, 0.4903, 0.6377, 0.4903, 0.6371, 0.4955, 0.6371, 0.4955, 0.6371, 0.4903, 0.6371, 0.4903, 0.6325, 0.4955, 0.6325, 0.4955, 0.6325, 0.4903, 0.6325, 0.4903, 0.6292, 0.4955, 0.6292, 0.4903, 0.5969, 0.4903, 0.5968, 0.4903, 0.5892, 0.4903, 0.5937, 0.4903, 0.6379, 0.4903, 0.6292, 0.4903, 0.6371, 0.4903, 0.6377, 0.5006, 0.5884, 0.5058, 0.5884, 0.5058, 0.5884, 0.5006, 0.5884, 0.5006, 0.5969, 0.5058, 0.5969, 0.5058, 0.6291, 0.5006, 0.6291, 0.5212, 0.5388, 0.5212, 0.5884, 0.5058, 0.5884, 0.5057, 0.5388, 0.5212, 0.6379, 0.5212, 0.6875, 0.5058, 0.6875, 0.5058, 0.6379, 0.5212, 0.5388, 0.5057, 0.5388, 0.5212, 0.5, 0.0625, 0.5541, 0.04688, 0.5541, 0.04688, 0.9736, 0.0625, 0.9736, 0.5058, 0.6295, 0.5058, 0.6379, 0.5058, 0.6377, 0.5058, 0.6371, 0.5212, 0.5957, 0.5135, 0.5961, 0.5058, 0.5884, 0.5058, 0.5969, 0.5058, 0.5966, 0.5058, 0.6295, 0.5058, 0.6291, 0.5058, 0.6292, 0.5058, 0.6295, 0.5058, 0.6371, 0.5058, 0.6325, 0.5058, 0.5884, 0.5135, 0.5961, 0.5058, 0.5966, 0.5058, 0.5884, 0.5058, 0.6295, 0.5135, 0.6301, 0.5058, 0.6379, 0.5058, 0.6379, 0.5058, 0.5966, 0.5058, 0.5969, 0.5058, 0.5936, 0.5058, 0.5892, 0.0, 0.0, 0.0, 0.0, 0.0, 0.0, 0.0, 0.0, 0.0, 0.0, 0.0, 0.0, 0.0, 0.0, 0.0, 0.0, 0.0, 0.0, 0.0, 0.0, 0.0, 0.0, 0.0, 0.0, 0.0, 0.0, 0.0, 0.0, 0.0, 0.0, 0.0, 0.0, 0.0, 0.0, 0.0, 0.0, 0.0, 0.0, 0.0, 0.0, 0.0, 0.0, 0.0, 0.0, 0.0, 0.0, 0.0, 0.0, 0.0, 0.0, 0.0, 0.0, 0.0, 0.0, 0.6285, 0.5848, 0.6285, 0.6334, 0.625, 0.6297, 0.625, 0.596, 0.684, 0.6816, 0.6285, 0.682, 0.6285, 0.6334, 0.684, 0.6816, 0.6285, 0.6334, 0.6285, 0.5848, 0.684, 0.5062, 0.684, 0.6816, 0.641, 0.5078, 0.4903, 0.5969, 0.4955, 0.5969, 0.4955, 0.6291, 0.4903, 0.6291, 0.4955, 0.5969, 0.5006, 0.5969, 0.5006, 0.6291, 0.4955, 0.6291, 0.4903, 0.5884, 0.4955, 0.5884, 0.4955, 0.5884, 0.4903, 0.5884, 0.4955, 0.5884, 0.5006, 0.5884, 0.5006, 0.5884, 0.4955, 0.5884, 0.5058, 0.6325, 0.5006, 0.6325, 0.5006, 0.6292, 0.5058, 0.6292, 0.5006, 0.6325, 0.4955, 0.6325, 0.4955, 0.6292, 0.5006, 0.6292, 0.5058, 0.6371, 0.5006, 0.6371, 0.5006, 0.6325, 0.5058, 0.6325, 0.5006, 0.6371, 0.4955, 0.6371, 0.4955, 0.6325, 0.5006, 0.6325, 0.5058, 0.6377, 0.5006, 0.6377, 0.5006, 0.6371, 0.5058, 0.6371, 0.5006, 0.6377, 0.4955, 0.6377, 0.4955, 0.6371, 0.5006, 0.6371, 0.5058, 0.6379, 0.5006, 0.6379, 0.5006, 0.6377, 0.5058, 0.6377, 0.5006, 0.6379, 0.4955, 0.6379, 0.4955, 0.6377, 0.5006, 0.6377, 0.5058, 0.5886, 0.5006, 0.5886, 0.5006, 0.5884, 0.5058, 0.5884, 0.5006, 0.5886, 0.4955, 0.5886, 0.4955, 0.5884, 0.5006, 0.5884, 0.5058, 0.5892, 0.5006, 0.5892, 0.5006, 0.5886, 0.5058, 0.5886, 0.5006, 0.5892, 0.4955, 0.5892, 0.4955, 0.5886, 0.5006, 0.5886, 0.5058, 0.5936, 0.5006, 0.5936, 0.5006, 0.5892, 0.5058, 0.5892, 0.5006, 0.5936, 0.4955, 0.5937, 0.4955, 0.5892, 0.5006, 0.5892, 0.5058, 0.5969, 0.5006, 0.5969, 0.5006, 0.5936, 0.5058, 0.5936, 0.5006, 0.5969, 0.4955, 0.5969, 0.4955, 0.5937, 0.5006, 0.5936, 0.5058, 0.6379, 0.5006, 0.6379, 0.5006, 0.6379, 0.5058, 0.6379, 0.5006, 0.6379, 0.4955, 0.6379, 0.4955, 0.6379, 0.5006, 0.6379, 0.5057, 0.5388, 0.5058, 0.5884, 0.5006, 0.5884, 0.5006, 0.5388, 0.5006, 0.5884, 0.4955, 0.5884, 0.4954, 0.5388, 0.5058, 0.6379, 0.5006, 0.6875, 0.5006, 0.6379, 0.5006, 0.6379, 0.4955, 0.6875, 0.4955, 0.6379, 0.5006, 0.5388, 0.4954, 0.5388, 0.5006, 0.5, 0.641, 0.5078, 0.684, 0.6816, 0.6285, 0.5848, 0.5058, 0.5884, 0.5058, 0.5966, 0.5058, 0.5892, 0.5058, 0.5886, 0.625, 0.6297, 0.625, 0.6298, 0.625, 0.596, 0.625, 0.596, 0.625, 0.6379, 0.625, 0.6811, 0.625, 0.6811, 0.625, 0.6379, 0.625, 0.5, 0.625, 0.5, 0.625, 0.4845, 0.625, 0.4845, 0.625, 0.5388, 0.625, 0.5388, 0.625, 0.5, 0.625, 0.5, 0.6325, 0.6929, 0.7167, 0.689, 0.6865, 0.5709, 0.6325, 0.75, 0.6325, 0.6929, 0.6325, 0.6929, 0.6271, 0.689, 0.6719, 0.689, 0.625, 0.4845, 0.625, 0.4375, 0.625, 0.4375, 0.625, 0.4845, 0.625, 0.6811, 0.625, 0.6811, 0.625, 0.6811, 0.625, 0.6811, 0.7078, 0.5, 0.7078, 0.5, 0.6514, 0.6445, 0.625, 0.6875, 0.6875, 0.6875, 0.6875, 0.6875, 0.625, 0.6875, 0.7078, 0.5, 0.6514, 0.6445, 0.6325, 0.6929, 0.6325, 0.75, 0.625, 0.625, 0.625, 0.6875, 0.625, 0.6875, 0.625, 0.625, 0.7078, 0.5625, 0.7078, 0.5625, 0.7078, 0.5, 0.7078, 0.5, 0.625, 0.5, 0.625, 0.5625, 0.625, 0.5625, 0.625, 0.5, 0.625, 0.5625, 0.625, 0.625, 0.625, 0.625, 0.625, 0.5625, 0.6875, 0.5, 0.6875, 0.5625, 0.6875, 0.5625, 0.6875, 0.5, 0.6875, 0.5625, 0.6875, 0.625, 0.6875, 0.625, 0.6875, 0.5625, 0.0, 0.0, 0.0, 0.0, 0.0, 0.0, 0.0, 0.0, 0.0, 0.0, 0.0, 0.0, 0.0, 0.0, 0.0, 0.0, 0.625, 0.5, 0.625, 0.5625, 0.625, 0.5625, 0.625, 0.5, 0.625, 0.5625, 0.625, 0.625, 0.625, 0.625, 0.625, 0.5625, 0.6875, 0.5, 0.625, 0.5, 0.625, 0.5625, 0.6875, 0.5625, 0.6875, 0.5625, 0.625, 0.5625, 0.625, 0.625, 0.6875, 0.625, 0.5212, 0.5, 0.375, 0.5, 0.375, 0.5625, 0.5212, 0.5625, 0.375, 0.625, 0.5212, 0.625, 0.5212, 0.625, 0.375, 0.625, 0.625, 0.5, 0.5212, 0.5, 0.5212, 0.5625, 0.625, 0.5625, 0.5212, 0.5625, 0.375, 0.5625, 0.375, 0.625, 0.5212, 0.625, 0.0, 0.0, 0.0, 0.0, 0.0, 0.0, 0.0, 0.0, 0.5212, 0.625, 0.5212, 0.5625, 0.5212, 0.5625, 0.5212, 0.625, 0.5212, 0.5625, 0.375, 0.5625, 0.375, 0.5625, 0.5212, 0.5625, 0.625, 0.5625, 0.5212, 0.5625, 0.5212, 0.5625, 0.5533, 0.5625, 0.5822, 0.5625, 0.6184, 0.5625, 0.6233, 0.5625, 0.5212, 0.5625, 0.5212, 0.625, 0.5212, 0.625, 0.5212, 0.5625, 0.5212, 0.625, 0.625, 0.625, 0.6233, 0.625, 0.6184, 0.625, 0.5822, 0.625, 0.5533, 0.625, 0.5212, 0.625, 0.5212, 0.5625, 0.5212, 0.625, 0.5533, 0.625, 0.5533, 0.5625, 0.5533, 0.5625, 0.5533, 0.625, 0.5822, 0.625, 0.5822, 0.5625, 0.5822, 0.5625, 0.5822, 0.625, 0.6184, 0.625, 0.6184, 0.5625, 0.6184, 0.5625, 0.6184, 0.625, 0.6233, 0.625, 0.6233, 0.5625, 0.6233, 0.5625, 0.6233, 0.625, 0.625, 0.625, 0.625, 0.5625, 0.5394, 0.6811, 0.625, 0.6811, 0.625, 0.6875, 0.5212, 0.6875, 0.625, 0.6811, 0.625, 0.6811, 0.625, 0.6875, 0.625, 0.6875, 0.625, 0.5463, 0.5376, 0.5463, 0.5212, 0.5388, 0.625, 0.5388, 0.625, 0.5463, 0.625, 0.5463, 0.625, 0.5388, 0.625, 0.5388, 0.5394, 0.6379, 0.5394, 0.6811, 0.5212, 0.6875, 0.5212, 0.6379, 0.5376, 0.5463, 0.5395, 0.5879, 0.5212, 0.5884, 0.5212, 0.5388, 0.5394, 0.5955, 0.5394, 0.6305, 0.5212, 0.6306, 0.5212, 0.5957, 0.625, 0.6379, 0.625, 0.6811, 0.5394, 0.6811, 0.5394, 0.6379, 0.625, 0.5463, 0.625, 0.5884, 0.5395, 0.5879, 0.5376, 0.5463, 0.5394, 0.5955, 0.625, 0.5958, 0.625, 0.6301, 0.5394, 0.6305, 0.625, 0.6299, 0.625, 0.6301, 0.625, 0.5958, 0.625, 0.5959, 0.625, 0.6811, 0.625, 0.6379, 0.625, 0.6379, 0.625, 0.6811, 0.625, 0.5884, 0.625, 0.5463, 0.625, 0.5463, 0.625, 0.5884, 0.625, 0.5463, 0.625, 0.5463, 0.625, 0.5463, 0.625, 0.5463, 0.625, 0.6811, 0.5394, 0.6811, 0.5394, 0.6811, 0.625, 0.6811, 0.625, 0.5959, 0.625, 0.6299, 0.625, 0.6299, 0.625, 0.5959, 0.5394, 0.6811, 0.5394, 0.6379, 0.5394, 0.6379, 0.5394, 0.6811, 0.625, 0.6875, 0.625, 0.6796, 0.625, 0.6875, 0.625, 0.5884, 0.625, 0.5477, 0.625, 0.5388, 0.625, 0.5884])
me_cube_004.use_remesh_fix_poles = True
me_cube_004.use_remesh_preserve_attributes = False
me_cube_004.update()
me_cube_003 = bpy.data.meshes.new('Cube.003')
me_cube_003.from_pydata([(2.5, -1.525, -0.0748), (0.0, -2.344, -0.0748), (2.454, -1.879, -0.0748), (2.33, -2.229, -0.0748), (2.152, -2.316, -0.0748), (0.0, -2.322, 0.0752), (2.485, -1.523, 0.0752), (2.152, -2.295, 0.0752), (2.33, -2.208, 0.0752), (2.44, -1.879, 0.0752), (0.0, 2.342, -0.0748), (2.5, 1.399, -0.0748), (2.152, 2.319, -0.0748), (2.33, 2.236, -0.0748), (2.46, 1.884, -0.0748), (2.485, 1.399, 0.0752), (0.0, 2.32, 0.0752), (2.446, 1.882, 0.0752), (2.33, 2.189, 0.0752), (2.152, 2.297, 0.0752), (0.0, 1.64, 0.0752), (0.0, -1.702, 0.0752), (2.241, 1.64, 0.0752), (2.241, -1.702, 0.0752), (2.241, 1.64, -0.0748), (2.241, -1.702, -0.0748), (0.0, 1.64, -0.0748), (0.0, -1.702, -0.0748), (-2.5, -1.525, -0.0748), (-2.454, -1.879, -0.0748), (-2.33, -2.229, -0.0748), (-2.152, -2.316, -0.0748), (-2.485, -1.523, 0.0752), (-2.152, -2.295, 0.0752), (-2.33, -2.208, 0.0752), (-2.44, -1.879, 0.0752), (-2.5, 1.399, -0.0748), (-2.152, 2.319, -0.0748), (-2.33, 2.236, -0.0748), (-2.46, 1.884, -0.0748), (-2.485, 1.399, 0.0752), (-2.446, 1.882, 0.0752), (-2.33, 2.189, 0.0752), (-2.152, 2.297, 0.0752), (-2.241, 1.64, 0.0752), (-2.241, -1.702, 0.0752), (-2.241, 1.64, -0.0748), (-2.241, -1.702, -0.0748)], [], [(11, 15, 6, 0), (5, 1, 4, 7), (7, 4, 3, 8), (8, 3, 2, 9), (9, 2, 0, 6), (15, 11, 14, 17), (17, 14, 13, 18), (18, 13, 12, 19), (19, 12, 10, 16), (22, 19, 16, 20), (22, 18, 19), (17, 18, 22), (8, 23, 7), (7, 23, 21, 5), (23, 22, 20, 21), (15, 17, 22), (9, 23, 8), (6, 15, 22, 23), (9, 6, 23), (25, 24, 11, 0), (25, 0, 2), (3, 25, 2), (11, 24, 14), (14, 24, 13), (4, 25, 3), (27, 26, 24, 25), (24, 12, 13), (1, 27, 25, 4), (24, 26, 10, 12), (1, 5, 21, 20, 16, 10, 26, 27), (36, 28, 32, 40), (5, 33, 31, 1), (33, 34, 30, 31), (34, 35, 29, 30), (35, 32, 28, 29), (40, 41, 39, 36), (41, 42, 38, 39), (42, 43, 37, 38), (43, 16, 10, 37), (44, 20, 16, 43), (44, 43, 42), (41, 44, 42), (34, 33, 45), (33, 5, 21, 45), (45, 21, 20, 44), (40, 44, 41), (35, 34, 45), (32, 45, 44, 40), (35, 45, 32), (47, 28, 36, 46), (47, 29, 28), (30, 29, 47), (36, 39, 46), (39, 38, 46), (31, 30, 47), (27, 47, 46, 26), (46, 38, 37), (1, 31, 47, 27), (46, 37, 10, 26)])
_uv = me_cube_003.uv_layers.new(name='UVMap')
_uv.uv.foreach_set('vector', [0.375, 0.526, 0.625, 0.526, 0.625, 0.7199, 0.375, 0.7199, 0.625, 0.7801, 0.375, 0.7801, 0.375, 0.7686, 0.625, 0.7686, 0.625, 0.7686, 0.375, 0.7686, 0.375, 0.75, 0.625, 0.75, 0.625, 0.75, 0.375, 0.75, 0.375, 0.7314, 0.625, 0.7314, 0.625, 0.7314, 0.375, 0.7314, 0.375, 0.7199, 0.625, 0.7199, 0.625, 0.526, 0.375, 0.526, 0.375, 0.516, 0.625, 0.516, 0.625, 0.516, 0.375, 0.516, 0.375, 0.5, 0.625, 0.5, 0.625, 0.5, 0.375, 0.5, 0.375, 0.484, 0.625, 0.484, 0.625, 0.484, 0.375, 0.484, 0.375, 0.474, 0.625, 0.474, 0.6415, 0.5511, 0.641, 0.502, 0.651, 0.5, 0.6518, 0.55, 0.6328, 0.5543, 0.6326, 0.5076, 0.641, 0.502, 0.627, 0.516, 0.6326, 0.5076, 0.6328, 0.5543, 0.6338, 0.7412, 0.6431, 0.6986, 0.6436, 0.7477, 0.6436, 0.7477, 0.6431, 0.6986, 0.6543, 0.7, 0.6551, 0.75, 0.6426, 0.6494, 0.6421, 0.6003, 0.6526, 0.6, 0.6535, 0.65, 0.625, 0.526, 0.627, 0.516, 0.6331, 0.601, 0.6273, 0.7314, 0.6336, 0.6945, 0.6338, 0.7412, 0.625, 0.7199, 0.625, 0.526, 0.6331, 0.601, 0.6333, 0.6477, 0.6273, 0.7314, 0.625, 0.7199, 0.6336, 0.6945, 0.375, 0.7054, 0.375, 0.5182, 0.375, 0.526, 0.375, 0.7199, 0.375, 0.7054, 0.375, 0.7199, 0.375, 0.7314, 0.375, 0.75, 0.375, 0.7195, 0.375, 0.7314, 0.375, 0.526, 0.375, 0.5112, 0.375, 0.516, 0.375, 0.516, 0.375, 0.5112, 0.375, 0.5, 0.375, 0.7686, 0.375, 0.7195, 0.375, 0.75, 0.375, 0.6673, 0.375, 0.4941, 0.375, 0.5096, 0.375, 0.6894, 0.375, 0.504, 0.375, 0.484, 0.375, 0.5, 0.375, 0.7801, 0.375, 0.6774, 0.375, 0.7017, 0.375, 0.7686, 0.375, 0.504, 0.375, 0.4907, 0.375, 0.474, 0.375, 0.484, 0.375, 0.7801, 0.6551, 0.75, 0.6535, 0.65, 0.6518, 0.55, 0.625, 0.474, 0.375, 0.474, 0.375, 0.4941, 0.375, 0.6774, 0.375, 0.526, 0.375, 0.7199, 0.625, 0.7199, 0.625, 0.526, 0.625, 0.7801, 0.625, 0.7686, 0.375, 0.7686, 0.375, 0.7801, 0.625, 0.7686, 0.625, 0.75, 0.375, 0.75, 0.375, 0.7686, 0.625, 0.75, 0.625, 0.7314, 0.375, 0.7314, 0.375, 0.75, 0.625, 0.7314, 0.625, 0.7199, 0.375, 0.7199, 0.375, 0.7314, 0.625, 0.526, 0.625, 0.516, 0.375, 0.516, 0.375, 0.526, 0.625, 0.516, 0.625, 0.5, 0.375, 0.5, 0.375, 0.516, 0.625, 0.5, 0.625, 0.484, 0.375, 0.484, 0.375, 0.5, 0.625, 0.484, 0.625, 0.474, 0.375, 0.474, 0.375, 0.484, 0.6415, 0.5511, 0.6518, 0.55, 0.651, 0.5, 0.641, 0.502, 0.6415, 0.5511, 0.641, 0.502, 0.6326, 0.5076, 0.627, 0.516, 0.6328, 0.5543, 0.6326, 0.5076, 0.6338, 0.7412, 0.6436, 0.7477, 0.6336, 0.6945, 0.6436, 0.7477, 0.6551, 0.75, 0.6543, 0.7, 0.6431, 0.6986, 0.6426, 0.6494, 0.6535, 0.65, 0.6526, 0.6, 0.6421, 0.6003, 0.625, 0.526, 0.6328, 0.5543, 0.627, 0.516, 0.6273, 0.7314, 0.6338, 0.7412, 0.6336, 0.6945, 0.625, 0.7199, 0.6333, 0.6477, 0.6331, 0.601, 0.625, 0.526, 0.6273, 0.7314, 0.6333, 0.6477, 0.625, 0.7199, 0.375, 0.7054, 0.375, 0.7199, 0.375, 0.526, 0.375, 0.5182, 0.375, 0.7195, 0.375, 0.7314, 0.375, 0.7199, 0.375, 0.75, 0.375, 0.7314, 0.375, 0.7195, 0.375, 0.526, 0.375, 0.516, 0.375, 0.5182, 0.375, 0.516, 0.375, 0.5, 0.375, 0.5112, 0.375, 0.7686, 0.375, 0.75, 0.375, 0.7017, 0.375, 0.6673, 0.375, 0.6894, 0.375, 0.5096, 0.375, 0.4941, 0.375, 0.5112, 0.375, 0.5, 0.375, 0.484, 0.375, 0.7801, 0.375, 0.7686, 0.375, 0.7017, 0.375, 0.6774, 0.375, 0.504, 0.375, 0.484, 0.375, 0.474, 0.375, 0.4907])
me_cube_003.use_remesh_fix_poles = True
me_cube_003.use_remesh_preserve_attributes = False
me_cube_003.update()
me_cube = bpy.data.meshes.new('Cube')
me_cube.from_pydata([(-1.0, -1.0, -1.0), (-1.0, -1.0, 1.0), (-1.0, 1.0, -1.0), (-1.0, 1.0, 1.0), (1.0, -1.0, -1.0), (1.0, -1.0, 1.0), (1.0, 1.0, -1.0), (1.0, 1.0, 1.0)], [], [(0, 1, 3, 2), (2, 3, 7, 6), (6, 7, 5, 4), (4, 5, 1, 0), (2, 6, 4, 0), (7, 3, 1, 5)])
_uv = me_cube.uv_layers.new(name='UVMap')
_uv.uv.foreach_set('vector', [0.375, 0.0, 0.625, 0.0, 0.625, 0.25, 0.375, 0.25, 0.375, 0.25, 0.625, 0.25, 0.625, 0.5, 0.375, 0.5, 0.375, 0.5, 0.625, 0.5, 0.625, 0.75, 0.375, 0.75, 0.375, 0.75, 0.625, 0.75, 0.625, 1.0, 0.375, 1.0, 0.125, 0.5, 0.375, 0.5, 0.375, 0.75, 0.125, 0.75, 0.625, 0.5, 0.875, 0.5, 0.875, 0.75, 0.625, 0.75])
me_cube.update()
me_cube_005 = bpy.data.meshes.new('Cube.005')
me_cube_005.from_pydata([(-1.0, -1.0, -1.0), (-1.0, -1.0, 1.0), (-1.0, 1.0, -1.0), (-1.0, 1.0, 1.0), (1.0, -1.0, -1.0), (1.0, -1.0, 1.0), (1.0, 1.0, -1.0), (1.0, 1.0, 1.0)], [], [(0, 1, 3, 2), (2, 3, 7, 6), (6, 7, 5, 4), (4, 5, 1, 0), (2, 6, 4, 0), (7, 3, 1, 5)])
_uv = me_cube_005.uv_layers.new(name='UVMap')
_uv.uv.foreach_set('vector', [0.375, 0.0, 0.625, 0.0, 0.625, 0.25, 0.375, 0.25, 0.375, 0.25, 0.625, 0.25, 0.625, 0.5, 0.375, 0.5, 0.375, 0.5, 0.625, 0.5, 0.625, 0.75, 0.375, 0.75, 0.375, 0.75, 0.625, 0.75, 0.625, 1.0, 0.375, 1.0, 0.125, 0.5, 0.375, 0.5, 0.375, 0.75, 0.125, 0.75, 0.625, 0.5, 0.875, 0.5, 0.875, 0.75, 0.625, 0.75])
me_cube_005.update()
me_cube_006 = bpy.data.meshes.new('Cube.006')
me_cube_006.from_pydata([(-1.0, -1.0, -1.0), (-1.0, -1.0, 1.0), (-1.0, 1.0, -1.0), (-1.0, 1.0, 1.0), (1.0, -1.0, -1.0), (1.0, -1.0, 1.0), (1.0, 1.0, -1.0), (1.0, 1.0, 1.0)], [], [(0, 1, 3, 2), (2, 3, 7, 6), (6, 7, 5, 4), (4, 5, 1, 0), (2, 6, 4, 0), (7, 3, 1, 5)])
_uv = me_cube_006.uv_layers.new(name='UVMap')
_uv.uv.foreach_set('vector', [0.375, 0.0, 0.625, 0.0, 0.625, 0.25, 0.375, 0.25, 0.375, 0.25, 0.625, 0.25, 0.625, 0.5, 0.375, 0.5, 0.375, 0.5, 0.625, 0.5, 0.625, 0.75, 0.375, 0.75, 0.375, 0.75, 0.625, 0.75, 0.625, 1.0, 0.375, 1.0, 0.125, 0.5, 0.375, 0.5, 0.375, 0.75, 0.125, 0.75, 0.625, 0.5, 0.875, 0.5, 0.875, 0.75, 0.625, 0.75])
me_cube_006.update()
me_cube_007 = bpy.data.meshes.new('Cube.007')
me_cube_007.from_pydata([(-1.0, -1.0, -1.0), (-1.0, -1.0, 1.0), (-1.0, 1.0, -1.0), (-1.0, 1.0, 1.0), (1.0, -1.0, -1.0), (1.0, -1.0, 1.0), (1.0, 1.0, -1.0), (1.0, 1.0, 1.0)], [], [(0, 1, 3, 2), (2, 3, 7, 6), (6, 7, 5, 4), (4, 5, 1, 0), (2, 6, 4, 0), (7, 3, 1, 5)])
_uv = me_cube_007.uv_layers.new(name='UVMap')
_uv.uv.foreach_set('vector', [0.375, 0.0, 0.625, 0.0, 0.625, 0.25, 0.375, 0.25, 0.375, 0.25, 0.625, 0.25, 0.625, 0.5, 0.375, 0.5, 0.375, 0.5, 0.625, 0.5, 0.625, 0.75, 0.375, 0.75, 0.375, 0.75, 0.625, 0.75, 0.625, 1.0, 0.375, 1.0, 0.125, 0.5, 0.375, 0.5, 0.375, 0.75, 0.125, 0.75, 0.625, 0.5, 0.875, 0.5, 0.875, 0.75, 0.625, 0.75])
me_cube_007.update()
me_cube_008 = bpy.data.meshes.new('Cube.008')
me_cube_008.from_pydata([(-1.0, -1.0, -1.0), (-1.0, -1.0, 1.0), (-1.0, 1.0, -1.0), (-1.0, 1.0, 1.0), (1.0, -1.0, -1.0), (1.0, -1.0, 1.0), (1.0, 1.0, -1.0), (1.0, 1.0, 1.0)], [], [(0, 1, 3, 2), (2, 3, 7, 6), (6, 7, 5, 4), (4, 5, 1, 0), (2, 6, 4, 0), (7, 3, 1, 5)])
_uv = me_cube_008.uv_layers.new(name='UVMap')
_uv.uv.foreach_set('vector', [0.375, 0.0, 0.625, 0.0, 0.625, 0.25, 0.375, 0.25, 0.375, 0.25, 0.625, 0.25, 0.625, 0.5, 0.375, 0.5, 0.375, 0.5, 0.625, 0.5, 0.625, 0.75, 0.375, 0.75, 0.375, 0.75, 0.625, 0.75, 0.625, 1.0, 0.375, 1.0, 0.125, 0.5, 0.375, 0.5, 0.375, 0.75, 0.125, 0.75, 0.625, 0.5, 0.875, 0.5, 0.875, 0.75, 0.625, 0.75])
me_cube_008.update()
me_cube_009 = bpy.data.meshes.new('Cube.009')
me_cube_009.from_pydata([(-1.0, -1.0, -1.0), (-1.0, -1.0, 1.0), (-1.0, 1.0, -1.0), (-1.0, 1.0, 1.0), (1.0, -1.0, -1.0), (1.0, -1.0, 1.0), (1.0, 1.0, -1.0), (1.0, 1.0, 1.0)], [], [(0, 1, 3, 2), (2, 3, 7, 6), (6, 7, 5, 4), (4, 5, 1, 0), (2, 6, 4, 0), (7, 3, 1, 5)])
_uv = me_cube_009.uv_layers.new(name='UVMap')
_uv.uv.foreach_set('vector', [0.375, 0.0, 0.625, 0.0, 0.625, 0.25, 0.375, 0.25, 0.375, 0.25, 0.625, 0.25, 0.625, 0.5, 0.375, 0.5, 0.375, 0.5, 0.625, 0.5, 0.625, 0.75, 0.375, 0.75, 0.375, 0.75, 0.625, 0.75, 0.625, 1.0, 0.375, 1.0, 0.125, 0.5, 0.375, 0.5, 0.375, 0.75, 0.125, 0.75, 0.625, 0.5, 0.875, 0.5, 0.875, 0.75, 0.625, 0.75])
me_cube_009.update()

# ---- curves / text
cu_nurbscurve = bpy.data.curves.new('NurbsCurve', 'CURVE')
cu_nurbscurve.dimensions = '3D'
_sp = cu_nurbscurve.splines.new('NURBS'); _sp.points.add(6)
_sp.points.foreach_set('co', [-0.8383, -4.776, -0.321, 1.0, -0.8353, -4.575, -0.31, 1.0, -0.8251, 0.09755, -0.02651, 1.0, -0.844, 0.4817, -0.002832, 1.0, -0.4608, 0.4801, -0.002472, 1.0, 0.6604, 0.4884, -0.003936, 1.0, 1.678, 0.494, -0.003596, 1.0])
_sp.order_v = 0
_sp.resolution_u = 2
_sp = cu_nurbscurve.splines.new('NURBS'); _sp.points.add(0)
_sp.points.foreach_set('co', [-1.212, -0.404, -0.9996, 1.0])
_sp.order_v = 0
_sp.resolution_u = 2
_sp.use_endpoint_u = True
_sp.use_bezier_u = True
cu_nurbscurve.use_path = True
cu_nurbscurve.bevel_resolution = 2
cu_nurbscurve.bevel_depth = 0.2
cu_nurbscurve.resolution_u = 2
cu_nurbscurve.render_resolution_u = 2
cu_nurbscurve.fill_mode = 'FULL'
cu_nurbscurve_001 = bpy.data.curves.new('NurbsCurve.001', 'CURVE')
cu_nurbscurve_001.dimensions = '3D'
_sp = cu_nurbscurve_001.splines.new('NURBS'); _sp.points.add(6)
_sp.points.foreach_set('co', [-0.8383, -4.776, -0.321, 1.0, -0.8353, -4.575, -0.31, 1.0, -0.8251, 0.09755, -0.02651, 1.0, -0.844, 0.4817, -0.002832, 1.0, -0.4608, 0.4801, -0.002472, 1.0, 0.6604, 0.4884, -0.003936, 1.0, 1.678, 0.494, -0.003596, 1.0])
_sp.order_v = 0
_sp.resolution_u = 2
_sp = cu_nurbscurve_001.splines.new('NURBS'); _sp.points.add(0)
_sp.points.foreach_set('co', [-1.212, -0.404, -0.9996, 1.0])
_sp.order_v = 0
_sp.resolution_u = 2
_sp.use_endpoint_u = True
_sp.use_bezier_u = True
cu_nurbscurve_001.use_path = True
cu_nurbscurve_001.bevel_resolution = 2
cu_nurbscurve_001.bevel_depth = 0.2
cu_nurbscurve_001.resolution_u = 2
cu_nurbscurve_001.render_resolution_u = 2
cu_nurbscurve_001.fill_mode = 'FULL'
cu_nurbscurve_002 = bpy.data.curves.new('NurbsCurve.002', 'CURVE')
cu_nurbscurve_002.dimensions = '3D'
_sp = cu_nurbscurve_002.splines.new('NURBS'); _sp.points.add(6)
_sp.points.foreach_set('co', [-0.8383, -4.776, -0.321, 1.0, -0.8353, -4.575, -0.31, 1.0, -0.8251, 0.09755, -0.02651, 1.0, -0.844, 0.4817, -0.002832, 1.0, -0.4608, 0.4801, -0.002472, 1.0, 0.6604, 0.4884, -0.003936, 1.0, 1.678, 0.494, -0.003596, 1.0])
_sp.order_v = 0
_sp.resolution_u = 2
_sp = cu_nurbscurve_002.splines.new('NURBS'); _sp.points.add(0)
_sp.points.foreach_set('co', [-1.212, -0.404, -0.9996, 1.0])
_sp.order_v = 0
_sp.resolution_u = 2
_sp.use_endpoint_u = True
_sp.use_bezier_u = True
cu_nurbscurve_002.use_path = True
cu_nurbscurve_002.bevel_resolution = 2
cu_nurbscurve_002.bevel_depth = 0.2
cu_nurbscurve_002.resolution_u = 2
cu_nurbscurve_002.render_resolution_u = 2
cu_nurbscurve_002.fill_mode = 'FULL'
cu_nurbscurve_003 = bpy.data.curves.new('NurbsCurve.003', 'CURVE')
cu_nurbscurve_003.dimensions = '3D'
_sp = cu_nurbscurve_003.splines.new('NURBS'); _sp.points.add(6)
_sp.points.foreach_set('co', [-0.8383, -5.431, -0.3608, 1.0, -0.8353, -5.231, -0.3499, 1.0, -0.8251, 0.09755, -0.02651, 1.0, -0.844, 0.4817, -0.002832, 1.0, -0.4608, 0.4801, -0.002472, 1.0, 0.6604, 0.4884, -0.003936, 1.0, 1.678, 0.494, -0.003596, 1.0])
_sp.order_v = 0
_sp.resolution_u = 4
_sp = cu_nurbscurve_003.splines.new('NURBS'); _sp.points.add(0)
_sp.points.foreach_set('co', [-1.212, -0.404, -0.9996, 1.0])
_sp.order_v = 0
_sp.resolution_u = 4
_sp.use_endpoint_u = True
_sp.use_bezier_u = True
cu_nurbscurve_003.use_path = True
cu_nurbscurve_003.bevel_resolution = 2
cu_nurbscurve_003.bevel_depth = 0.2
cu_nurbscurve_003.resolution_u = 4
cu_nurbscurve_003.render_resolution_u = 4
cu_nurbscurve_003.fill_mode = 'FULL'
cu_nurbscurve_004 = bpy.data.curves.new('NurbsCurve.004', 'CURVE')
cu_nurbscurve_004.dimensions = '3D'
_sp = cu_nurbscurve_004.splines.new('NURBS'); _sp.points.add(8)
_sp.points.foreach_set('co', [-0.9234, -5.431, -0.3608, 1.0, -0.9203, -5.231, -0.3499, 1.0, -0.9102, 0.09755, -0.02651, 1.0, -0.9291, 0.5577, 0.001796, 1.0, -0.4608, 0.5561, 0.002155, 1.0, 0.6604, 0.5645, 0.0006915, 1.0, 1.041, 0.57, 0.001031, 1.0, 1.041, 0.06612, -0.02964, 1.0, 1.041, -1.125, -0.1021, 1.0])
_sp.order_v = 0
_sp.resolution_u = 2
_sp = cu_nurbscurve_004.splines.new('NURBS'); _sp.points.add(0)
_sp.points.foreach_set('co', [-1.297, -0.404, -0.9996, 1.0])
_sp.order_v = 0
_sp.resolution_u = 2
_sp.use_endpoint_u = True
_sp.use_bezier_u = True
cu_nurbscurve_004.use_path = True
cu_nurbscurve_004.bevel_resolution = 2
cu_nurbscurve_004.bevel_depth = 0.2
cu_nurbscurve_004.resolution_u = 2
cu_nurbscurve_004.render_resolution_u = 2
cu_nurbscurve_004.fill_mode = 'FULL'
cu_nurbscurve_005 = bpy.data.curves.new('NurbsCurve.005', 'CURVE')
cu_nurbscurve_005.dimensions = '3D'
_sp = cu_nurbscurve_005.splines.new('NURBS'); _sp.points.add(11)
_sp.points.foreach_set('co', [-0.9207, -7.45, -0.4837, 1.0, -0.9208, -7.25, -0.4727, 1.0, -0.9209, 0.2796, -0.01544, 1.0, -0.9207, 0.5619, 0.00205, 1.0, -0.6658, 0.5618, 0.002504, 1.0, -0.3829, 0.5622, 0.0005541, 1.0, -0.156, 0.5624, 0.0005647, 1.0, -0.156, 0.2782, -0.01673, 1.0, -0.156, -1.499, -0.1249, 1.0, -0.156, -1.719, -0.1383, 1.0, -0.156, -1.499, -0.1249, 1.0, -0.156, 0.2782, -0.01673, 1.0])
_sp.order_v = 0
_sp.resolution_u = 2
cu_nurbscurve_005.use_path = True
cu_nurbscurve_005.bevel_resolution = 2
cu_nurbscurve_005.bevel_depth = 0.12
cu_nurbscurve_005.resolution_u = 2
cu_nurbscurve_005.fill_mode = 'FULL'
cu_nurbscurve_006 = bpy.data.curves.new('NurbsCurve.006', 'CURVE')
cu_nurbscurve_006.dimensions = '3D'
_sp = cu_nurbscurve_006.splines.new('NURBS'); _sp.points.add(9)
_sp.points.foreach_set('co', [-0.9234, -7.45, -0.4837, 1.0, -0.9203, -7.25, -0.4727, 1.0, -0.9102, 0.4023, -0.007966, 1.0, -0.9291, 0.5577, 0.001796, 1.0, -0.6658, 0.5561, 0.002155, 1.0, -0.4373, 0.5645, 0.0006915, 1.0, -0.156, 0.57, 0.001031, 1.0, -0.156, 0.4114, -0.008626, 1.0, -0.156, -1.178, -0.1053, 1.0, -0.156, -1.403, -0.119, 1.0])
_sp.order_v = 0
_sp.resolution_u = 2
_sp = cu_nurbscurve_006.splines.new('NURBS'); _sp.points.add(0)
_sp.points.foreach_set('co', [-1.297, -0.404, -0.9996, 1.0])
_sp.order_u = 2
_sp.order_v = 0
_sp.resolution_u = 2
_sp.use_endpoint_u = True
_sp.use_bezier_u = True
cu_nurbscurve_006.use_path = True
cu_nurbscurve_006.bevel_resolution = 2
cu_nurbscurve_006.bevel_depth = 0.06
cu_nurbscurve_006.resolution_u = 2
cu_nurbscurve_006.fill_mode = 'FULL'
cu_nurbscurve_009 = bpy.data.curves.new('NurbsCurve.009', 'CURVE')
cu_nurbscurve_009.dimensions = '3D'
_sp = cu_nurbscurve_009.splines.new('NURBS'); _sp.points.add(9)
_sp.points.foreach_set('co', [-0.9234, -7.45, -0.4837, 1.0, -0.9203, -7.25, -0.4727, 1.0, -0.9102, 0.4023, -0.007966, 1.0, -0.9291, 0.5577, 0.001796, 1.0, -0.6658, 0.5561, 0.002155, 1.0, -0.4373, 0.5645, 0.0006915, 1.0, -0.156, 0.57, 0.001031, 1.0, -0.156, 0.4114, -0.008626, 1.0, -0.156, -1.178, -0.1053, 1.0, -0.156, -1.403, -0.119, 1.0])
_sp.order_v = 0
_sp.resolution_u = 2
_sp = cu_nurbscurve_009.splines.new('NURBS'); _sp.points.add(0)
_sp.points.foreach_set('co', [-1.297, -0.404, -0.9996, 1.0])
_sp.order_u = 2
_sp.order_v = 0
_sp.resolution_u = 2
_sp.use_endpoint_u = True
_sp.use_bezier_u = True
cu_nurbscurve_009.use_path = True
cu_nurbscurve_009.bevel_resolution = 2
cu_nurbscurve_009.bevel_depth = 0.06
cu_nurbscurve_009.resolution_u = 2
cu_nurbscurve_009.fill_mode = 'FULL'
cu_nurbscurve_010 = bpy.data.curves.new('NurbsCurve.010', 'CURVE')
cu_nurbscurve_010.dimensions = '3D'
_sp = cu_nurbscurve_010.splines.new('NURBS'); _sp.points.add(6)
_sp.points.foreach_set('co', [-0.8383, -4.776, -0.321, 1.0, -0.8353, -4.575, -0.31, 1.0, -0.8251, 0.09755, -0.02651, 1.0, -0.844, 0.4817, -0.002832, 1.0, -0.4608, 0.4801, -0.002472, 1.0, 4.25, 0.4884, -0.003936, 1.0, 4.35, 0.494, -0.003596, 1.0])
_sp.order_v = 0
_sp.resolution_u = 2
_sp = cu_nurbscurve_010.splines.new('NURBS'); _sp.points.add(0)
_sp.points.foreach_set('co', [-1.212, -0.404, -0.9996, 1.0])
_sp.order_v = 0
_sp.resolution_u = 2
_sp.use_endpoint_u = True
_sp.use_bezier_u = True
cu_nurbscurve_010.use_path = True
cu_nurbscurve_010.bevel_resolution = 2
cu_nurbscurve_010.bevel_depth = 0.2
cu_nurbscurve_010.resolution_u = 2
cu_nurbscurve_010.fill_mode = 'FULL'
cu_nurbscurve_011 = bpy.data.curves.new('NurbsCurve.011', 'CURVE')
cu_nurbscurve_011.dimensions = '3D'
_sp = cu_nurbscurve_011.splines.new('NURBS'); _sp.points.add(6)
_sp.points.foreach_set('co', [-0.8383, -4.776, -0.321, 1.0, -0.8353, -4.575, -0.31, 1.0, -0.8251, 0.09755, -0.02651, 1.0, -0.844, 0.4817, -0.002832, 1.0, -0.4608, 0.4801, -0.002472, 1.0, 4.25, 0.4884, -0.003936, 1.0, 4.35, 0.494, -0.003596, 1.0])
_sp.order_v = 0
_sp.resolution_u = 2
_sp = cu_nurbscurve_011.splines.new('NURBS'); _sp.points.add(0)
_sp.points.foreach_set('co', [-1.212, -0.404, -0.9996, 1.0])
_sp.order_v = 0
_sp.resolution_u = 2
_sp.use_endpoint_u = True
_sp.use_bezier_u = True
cu_nurbscurve_011.use_path = True
cu_nurbscurve_011.bevel_resolution = 2
cu_nurbscurve_011.bevel_depth = 0.2
cu_nurbscurve_011.resolution_u = 2
cu_nurbscurve_011.fill_mode = 'FULL'
cu_nurbscurve_011.bevel_factor_mapping_start = 'SEGMENTS'
cu_nurbscurve_011.bevel_factor_mapping_end = 'SEGMENTS'
cu_nurbspath = bpy.data.curves.new('NurbsPath', 'CURVE')
cu_nurbspath.dimensions = '3D'
_sp = cu_nurbspath.splines.new('BEZIER'); _sp.bezier_points.add(3)
_sp.bezier_points.foreach_set('co', [0.0, 0.547, -2.269, 0.0, 0.5491, -0.2528, 0.0, -0.02954, 1.092, 0.0, -1.049, 1.465])
_sp.bezier_points.foreach_set('handle_left', [0.0, 0.547, -2.775, 0.0, 0.5558, -0.7101, 0.0, 0.3855, 0.7772, 0.0, -0.9895, 1.467])
_sp.bezier_points.foreach_set('handle_right', [0.0, 0.547, -1.763, 0.0, 0.5446, 0.04889, 0.0, -0.5101, 1.456, 0.0, -1.098, 1.464])
for _p, _l, _r in zip(_sp.bezier_points, ['ALIGNED', 'ALIGNED', 'ALIGNED', 'ALIGNED'], ['ALIGNED', 'ALIGNED', 'ALIGNED', 'ALIGNED']): _p.handle_left_type = _l; _p.handle_right_type = _r
_sp.order_u = 0
_sp.order_v = 0
_sp.resolution_u = 4
cu_nurbspath.use_path = True
cu_nurbspath.bevel_resolution = 1
cu_nurbspath.bevel_depth = 0.05
cu_nurbspath.resolution_u = 4
cu_nurbspath.render_resolution_u = 4
cu_nurbspath.fill_mode = 'FULL'
cu_nurbspath_001 = bpy.data.curves.new('NurbsPath.001', 'CURVE')
cu_nurbspath_001.dimensions = '3D'
_sp = cu_nurbspath_001.splines.new('BEZIER'); _sp.bezier_points.add(3)
_sp.bezier_points.foreach_set('co', [0.0, 0.547, -2.269, 0.0, 0.5491, -0.2528, 0.0, -0.02954, 1.092, 0.0, -1.049, 1.465])
_sp.bezier_points.foreach_set('handle_left', [0.0, 0.547, -2.775, 0.0, 0.5558, -0.7101, 0.0, 0.3855, 0.7772, 0.0, -0.9895, 1.467])
_sp.bezier_points.foreach_set('handle_right', [0.0, 0.547, -1.763, 0.0, 0.5446, 0.04889, 0.0, -0.5101, 1.456, 0.0, -1.098, 1.464])
for _p, _l, _r in zip(_sp.bezier_points, ['ALIGNED', 'ALIGNED', 'ALIGNED', 'ALIGNED'], ['ALIGNED', 'ALIGNED', 'ALIGNED', 'ALIGNED']): _p.handle_left_type = _l; _p.handle_right_type = _r
_sp.order_u = 0
_sp.order_v = 0
_sp.resolution_u = 4
cu_nurbspath_001.use_path = True
cu_nurbspath_001.bevel_depth = 0.03
cu_nurbspath_001.resolution_u = 4
cu_nurbspath_001.render_resolution_u = 4
cu_nurbspath_001.fill_mode = 'FULL'
cu_nurbspath_002 = bpy.data.curves.new('NurbsPath.002', 'CURVE')
cu_nurbspath_002.dimensions = '3D'
_sp = cu_nurbspath_002.splines.new('BEZIER'); _sp.bezier_points.add(3)
_sp.bezier_points.foreach_set('co', [0.0, 0.547, -2.269, 0.0, 0.5491, -0.2528, 0.0, -0.02954, 1.092, 0.0, -1.049, 1.465])
_sp.bezier_points.foreach_set('handle_left', [0.0, 0.547, -2.775, 0.0, 0.5558, -0.7101, 0.0, 0.3855, 0.7772, 0.0, -0.9895, 1.467])
_sp.bezier_points.foreach_set('handle_right', [0.0, 0.547, -1.763, 0.0, 0.5446, 0.04889, 0.0, -0.5101, 1.456, 0.0, -1.098, 1.464])
for _p, _l, _r in zip(_sp.bezier_points, ['ALIGNED', 'ALIGNED', 'ALIGNED', 'ALIGNED'], ['ALIGNED', 'ALIGNED', 'ALIGNED', 'ALIGNED']): _p.handle_left_type = _l; _p.handle_right_type = _r
_sp.order_u = 0
_sp.order_v = 0
_sp.resolution_u = 4
cu_nurbspath_002.use_path = True
cu_nurbspath_002.bevel_depth = 0.03
cu_nurbspath_002.resolution_u = 4
cu_nurbspath_002.render_resolution_u = 4
cu_nurbspath_002.fill_mode = 'FULL'
cu_nurbspath_003 = bpy.data.curves.new('NurbsPath.003', 'CURVE')
cu_nurbspath_003.dimensions = '3D'
_sp = cu_nurbspath_003.splines.new('BEZIER'); _sp.bezier_points.add(3)
_sp.bezier_points.foreach_set('co', [0.0, 0.547, -2.269, 0.0, 0.5491, -0.2528, 0.0, -0.02954, 1.092, 0.0, -1.049, 1.465])
_sp.bezier_points.foreach_set('handle_left', [0.0, 0.547, -2.775, 0.0, 0.5558, -0.7101, 0.0, 0.3855, 0.7772, 0.0, -0.9895, 1.467])
_sp.bezier_points.foreach_set('handle_right', [0.0, 0.547, -1.763, 0.0, 0.5446, 0.04889, 0.0, -0.5101, 1.456, 0.0, -1.098, 1.464])
for _p, _l, _r in zip(_sp.bezier_points, ['ALIGNED', 'ALIGNED', 'ALIGNED', 'ALIGNED'], ['ALIGNED', 'ALIGNED', 'ALIGNED', 'ALIGNED']): _p.handle_left_type = _l; _p.handle_right_type = _r
_sp.order_u = 0
_sp.order_v = 0
cu_nurbspath_003.use_path = True
cu_nurbspath_003.bevel_depth = 0.03
cu_nurbspath_003.fill_mode = 'FULL'
cu_nurbscurve_014 = bpy.data.curves.new('NurbsCurve.014', 'CURVE')
cu_nurbscurve_014.dimensions = '3D'
_sp = cu_nurbscurve_014.splines.new('NURBS'); _sp.points.add(11)
_sp.points.foreach_set('co', [-0.9207, -4.697, -0.3162, 1.0, -0.9208, -4.496, -0.3052, 1.0, -0.9209, 0.2796, -0.01544, 1.0, -0.9207, 0.5619, 0.00205, 1.0, -0.6658, 0.5618, 0.002504, 1.0, -0.3829, 0.5622, 0.0005541, 1.0, -0.156, 0.5624, 0.0005647, 1.0, -0.156, 0.2782, -0.01673, 1.0, -0.156, -0.1848, -0.04491, 1.0, -0.156, -0.4051, -0.05831, 1.0, -0.156, -0.1848, -0.04491, 1.0, -0.156, 0.2782, -0.01673, 1.0])
_sp.order_v = 0
_sp.resolution_u = 2
cu_nurbscurve_014.use_path = True
cu_nurbscurve_014.bevel_resolution = 1
cu_nurbscurve_014.bevel_depth = 0.12
cu_nurbscurve_014.resolution_u = 2
cu_nurbscurve_014.render_resolution_u = 2
cu_nurbscurve_014.fill_mode = 'FULL'
cu_nurbscurve_014.bevel_factor_mapping_start = 'SEGMENTS'
cu_nurbscurve_014.bevel_factor_mapping_end = 'SEGMENTS'
cu_nurbscurve_015 = bpy.data.curves.new('NurbsCurve.015', 'CURVE')
cu_nurbscurve_015.dimensions = '3D'
_sp = cu_nurbscurve_015.splines.new('NURBS'); _sp.points.add(6)
_sp.points.foreach_set('co', [-0.8383, -4.776, -0.321, 1.0, -0.8353, -4.575, -0.31, 1.0, -0.8251, 0.09755, -0.02651, 1.0, -0.844, 0.4817, -0.002832, 1.0, -0.4608, 0.4801, -0.002472, 1.0, 8.041, 0.4884, -0.003936, 1.0, 8.141, 0.494, -0.003596, 1.0])
_sp.order_v = 0
_sp.resolution_u = 2
_sp = cu_nurbscurve_015.splines.new('NURBS'); _sp.points.add(0)
_sp.points.foreach_set('co', [-1.212, -0.404, -0.9996, 1.0])
_sp.order_v = 0
_sp.resolution_u = 2
_sp.use_endpoint_u = True
_sp.use_bezier_u = True
cu_nurbscurve_015.use_path = True
cu_nurbscurve_015.bevel_resolution = 2
cu_nurbscurve_015.bevel_depth = 0.2
cu_nurbscurve_015.resolution_u = 2
cu_nurbscurve_015.fill_mode = 'FULL'
cu_nurbspath_005 = bpy.data.curves.new('NurbsPath.005', 'CURVE')
cu_nurbspath_005.dimensions = '3D'
_sp = cu_nurbspath_005.splines.new('BEZIER'); _sp.bezier_points.add(3)
_sp.bezier_points.foreach_set('co', [0.0, 0.547, -2.269, 0.0, 0.5491, -0.1502, -0.3403, 0.5508, 0.2176, -0.7584, 0.554, 0.2138])
_sp.bezier_points.foreach_set('handle_left', [0.0, 0.547, -2.775, 0.0, 0.5539, -0.6076, 0.01903, 0.5171, 0.209, -0.6993, 0.5584, 0.2144])
_sp.bezier_points.foreach_set('handle_right', [0.0, 0.547, -1.763, 0.0, 0.5446, 0.2662, -0.3822, 0.5548, 0.2186, -0.7966, 0.5511, 0.2135])
for _p, _l, _r in zip(_sp.bezier_points, ['ALIGNED', 'ALIGNED', 'ALIGNED', 'ALIGNED'], ['ALIGNED', 'ALIGNED', 'ALIGNED', 'ALIGNED']): _p.handle_left_type = _l; _p.handle_right_type = _r
_sp.order_u = 0
_sp.order_v = 0
_sp.resolution_u = 4
cu_nurbspath_005.use_path = True
cu_nurbspath_005.bevel_resolution = 1
cu_nurbspath_005.bevel_depth = 0.03
cu_nurbspath_005.resolution_u = 4
cu_nurbspath_005.render_resolution_u = 4
cu_nurbspath_005.fill_mode = 'FULL'
cu_nurbspath_008 = bpy.data.curves.new('NurbsPath.008', 'CURVE')
cu_nurbspath_008.dimensions = '3D'
_sp = cu_nurbspath_008.splines.new('BEZIER'); _sp.bezier_points.add(7)
_sp.bezier_points.foreach_set('co', [1.167e-10, 0.5568, -2.269, 9.339e-11, 0.5569, -0.2528, 7.014e-09, 0.5586, 3.461, 1.459e-08, 0.1747, 4.058, -1.366e-10, -1.06, 4.058, -1.887, -1.297, 4.058, -1.898, -1.287, 4.977, -2.081, -1.287, 5.015])
_sp.bezier_points.foreach_set('handle_left', [1.167e-10, 0.5568, -2.775, 1.705e-11, 0.5572, -0.7101, 2.065e-09, 0.5587, 3.146, 1.675e-08, 0.5414, 4.048, -6.253e-09, -0.6965, 4.011, -1.37, -0.9805, 4.035, -1.9, -1.3, 4.943, -2.083, -1.3, 4.982])
_sp.bezier_points.foreach_set('handle_right', [1.167e-10, 0.5568, -1.763, 1.437e-10, 0.5567, 0.04889, 1.65e-08, 0.5585, 4.063, 1.43e-08, 0.1256, 4.059, 3.646e-11, -1.071, 4.059, -1.905, -1.308, 4.059, -1.893, -1.264, 5.037, -2.077, -1.264, 5.076])
for _p, _l, _r in zip(_sp.bezier_points, ['ALIGNED', 'ALIGNED', 'ALIGNED', 'ALIGNED', 'ALIGNED', 'ALIGNED', 'ALIGNED', 'ALIGNED'], ['ALIGNED', 'ALIGNED', 'ALIGNED', 'ALIGNED', 'ALIGNED', 'ALIGNED', 'ALIGNED', 'ALIGNED']): _p.handle_left_type = _l; _p.handle_right_type = _r
_sp.order_u = 0
_sp.order_v = 0
_sp.resolution_u = 4
cu_nurbspath_008.use_path = True
cu_nurbspath_008.bevel_resolution = 2
cu_nurbspath_008.bevel_depth = 0.03
cu_nurbspath_008.resolution_u = 4
cu_nurbspath_008.render_resolution_u = 4
cu_nurbspath_008.fill_mode = 'FULL'
cu_nurbspath_009 = bpy.data.curves.new('NurbsPath.009', 'CURVE')
cu_nurbspath_009.dimensions = '3D'
_sp = cu_nurbspath_009.splines.new('BEZIER'); _sp.bezier_points.add(3)
_sp.bezier_points.foreach_set('co', [0.0, 0.547, -2.269, 0.0, 0.5491, -0.1502, -0.3403, 0.5508, 0.2176, -0.7584, 0.554, 0.2193])
_sp.bezier_points.foreach_set('handle_left', [0.0, 0.547, -2.775, 0.0, 0.5551, -0.6075, -0.008272, 0.5448, 0.2086, -0.7323, 0.5584, 0.2188])
_sp.bezier_points.foreach_set('handle_right', [0.0, 0.547, -1.763, 0.0, 0.5446, 0.1844, -0.4615, 0.5531, 0.2209, -0.7962, 0.5476, 0.2199])
for _p, _l, _r in zip(_sp.bezier_points, ['ALIGNED', 'ALIGNED', 'ALIGNED', 'ALIGNED'], ['ALIGNED', 'ALIGNED', 'ALIGNED', 'ALIGNED']): _p.handle_left_type = _l; _p.handle_right_type = _r
_sp.order_u = 0
_sp.order_v = 0
_sp.resolution_u = 4
cu_nurbspath_009.use_path = True
cu_nurbspath_009.bevel_resolution = 1
cu_nurbspath_009.bevel_depth = 0.05
cu_nurbspath_009.resolution_u = 4
cu_nurbspath_009.render_resolution_u = 4
cu_nurbspath_009.fill_mode = 'FULL'
cu_nurbspath_010 = bpy.data.curves.new('NurbsPath.010', 'CURVE')
cu_nurbspath_010.dimensions = '3D'
_sp = cu_nurbspath_010.splines.new('BEZIER'); _sp.bezier_points.add(7)
_sp.bezier_points.foreach_set('co', [1.167e-10, 0.5568, -2.269, 9.339e-11, 0.5569, -0.2528, 7.014e-09, 0.5586, 3.461, 1.459e-08, 0.1747, 4.058, -1.206e-09, -1.15, 4.058, -1.887, -1.354, 4.058, -1.898, -1.354, 4.769, -2.081, -1.354, 4.808])
_sp.bezier_points.foreach_set('handle_left', [1.167e-10, 0.5568, -2.775, 1.705e-11, 0.5572, -0.7101, 2.065e-09, 0.5587, 3.146, 1.675e-08, 0.5414, 4.048, -7.322e-09, -0.7861, 4.011, -1.37, -1.038, 4.035, -1.9, -1.367, 4.735, -2.083, -1.367, 4.774])
_sp.bezier_points.foreach_set('handle_right', [1.167e-10, 0.5568, -1.763, 1.437e-10, 0.5567, 0.04889, 1.65e-08, 0.5585, 4.063, 1.43e-08, 0.1256, 4.059, -1.033e-09, -1.16, 4.059, -1.905, -1.365, 4.059, -1.893, -1.331, 4.829, -2.077, -1.331, 4.868])
for _p, _l, _r in zip(_sp.bezier_points, ['ALIGNED', 'ALIGNED', 'ALIGNED', 'ALIGNED', 'ALIGNED', 'ALIGNED', 'ALIGNED', 'ALIGNED'], ['ALIGNED', 'ALIGNED', 'ALIGNED', 'ALIGNED', 'ALIGNED', 'ALIGNED', 'ALIGNED', 'ALIGNED']): _p.handle_left_type = _l; _p.handle_right_type = _r
_sp.order_u = 0
_sp.order_v = 0
_sp.resolution_u = 4
cu_nurbspath_010.use_path = True
cu_nurbspath_010.bevel_resolution = 1
cu_nurbspath_010.bevel_depth = 0.05
cu_nurbspath_010.resolution_u = 4
cu_nurbspath_010.render_resolution_u = 4
cu_nurbspath_010.fill_mode = 'FULL'

# ---- objects
ob_plane = bpy.data.objects.new('Plane', me_plane)
ob_cube = bpy.data.objects.new('Cube', me_cube_001)
ob_cube_001 = bpy.data.objects.new('Cube.001', me_cube_002)
ob_cube_003 = bpy.data.objects.new('Cube.003', me_cube_004)
ob_sun = bpy.data.objects.new('Sun', light_sun)
ob_sun_001 = bpy.data.objects.new('Sun.001', light_sun_001)
ob_nurbscurve = bpy.data.objects.new('NurbsCurve', cu_nurbscurve)
ob_nurbscurve_001 = bpy.data.objects.new('NurbsCurve.001', cu_nurbscurve_001)
ob_nurbscurve_002 = bpy.data.objects.new('NurbsCurve.002', cu_nurbscurve_002)
ob_nurbscurve_003 = bpy.data.objects.new('NurbsCurve.003', cu_nurbscurve_003)
ob_nurbscurve_004 = bpy.data.objects.new('NurbsCurve.004', cu_nurbscurve_004)
ob_nurbscurve_005 = bpy.data.objects.new('NurbsCurve.005', cu_nurbscurve_005)
ob_nurbscurve_006 = bpy.data.objects.new('NurbsCurve.006', cu_nurbscurve_006)
ob_cube_002 = bpy.data.objects.new('Cube.002', me_cube_003)
ob_nurbscurve_007 = bpy.data.objects.new('NurbsCurve.007', cu_nurbscurve_009)
ob_cube_004 = bpy.data.objects.new('Cube.004', me_cube)
ob_cube_005 = bpy.data.objects.new('Cube.005', me_cube_005)
ob_nurbscurve_008 = bpy.data.objects.new('NurbsCurve.008', cu_nurbscurve_010)
ob_nurbscurve_009 = bpy.data.objects.new('NurbsCurve.009', cu_nurbscurve_011)
ob_cube_006 = bpy.data.objects.new('Cube.006', me_cube_006)
ob_nurbspath = bpy.data.objects.new('NurbsPath', cu_nurbspath)
ob_nurbspath_001 = bpy.data.objects.new('NurbsPath.001', cu_nurbspath_001)
ob_nurbspath_002 = bpy.data.objects.new('NurbsPath.002', cu_nurbspath_002)
ob_nurbspath_003 = bpy.data.objects.new('NurbsPath.003', cu_nurbspath_003)
ob_cube_007 = bpy.data.objects.new('Cube.007', me_cube_007)
ob_cube_008 = bpy.data.objects.new('Cube.008', me_cube_008)
ob_nurbscurve_010 = bpy.data.objects.new('NurbsCurve.010', cu_nurbscurve_014)
ob_nurbscurve_011 = bpy.data.objects.new('NurbsCurve.011', cu_nurbscurve_015)
ob_nurbspath_004 = bpy.data.objects.new('NurbsPath.004', cu_nurbspath_005)
ob_cube_009 = bpy.data.objects.new('Cube.009', me_cube_009)
ob_nurbspath_007 = bpy.data.objects.new('NurbsPath.007', cu_nurbspath_008)
ob_nurbspath_006 = bpy.data.objects.new('NurbsPath.006', cu_nurbspath_009)
ob_nurbspath_008 = bpy.data.objects.new('NurbsPath.008', cu_nurbspath_010)

# ---- transforms, parenting, visibility, modifiers, constraints
ob_plane.location = (0.0, 0.0, 0.0)
ob_cube.location = (0.0, 0.0, 0.0)
ob_cube_001.location = (0.0, 0.0, 0.0)
ob_cube_003.location = (0.0, 0.0, 0.3725)
ob_cube_003.scale = (1.0, 1.0, 1.262)
ob_cube_003.color = (0.1679, 0.1632, 0.1632, 1.0)
ob_cube_003.show_texture_space = True
ob_cube_003.display.show_shadows = False
ob_sun.location = (14.53, -12.34, 12.38)
ob_sun.rotation_euler = (0.5158, 1.107, -0.04866)
ob_sun_001.location = (0.1384, 11.68, 12.38)
ob_sun_001.rotation_euler = (-0.947, 0.6162, 0.3899)
ob_nurbscurve.location = (-0.05034, 3.673, 4.588)
ob_nurbscurve.rotation_euler = (1.51, 1.571, 0.0)
ob_nurbscurve_001.location = (-0.05034, 4.25, 4.588)
ob_nurbscurve_001.rotation_euler = (1.51, 1.571, 0.0)
ob_nurbscurve_002.location = (-0.05034, 4.782, 4.588)
ob_nurbscurve_002.rotation_euler = (1.51, 1.571, 0.0)
ob_nurbscurve_003.location = (0.7195, 1.65, 3.907)
ob_nurbscurve_003.rotation_euler = (-0.06078, 1.571, 0.0)
ob_nurbscurve_004.location = (1.065, -3.012, 6.121)
ob_nurbscurve_004.rotation_euler = (1.51, -4.371e-08, 4.712)
ob_nurbscurve_005.location = (1.616, 0.08017, 4.479)
ob_nurbscurve_005.rotation_euler = (4.652, -1.571, 6.283)
ob_nurbscurve_005.scale = (0.812, 1.0, 1.0)
ob_nurbscurve_006.location = (1.616, -0.1274, 4.37)
ob_nurbscurve_006.rotation_euler = (4.652, -1.571, 6.283)
ob_nurbscurve_006.scale = (0.6431, 1.0, 1.0)
ob_cube_002.location = (2.615, -2.928, 4.222)
ob_cube_002.rotation_euler = (4.712, -1.571, 0.0)
ob_cube_002.scale = (0.3829, 0.126, 0.8136)
ob_nurbscurve_007.location = (1.616, 0.2838, 4.37)
ob_nurbscurve_007.rotation_euler = (4.652, -1.571, 6.283)
ob_nurbscurve_007.scale = (0.6431, 1.0, 1.0)
ob_cube_004.location = (2.219, -2.93, 4.793)
ob_cube_004.scale = (0.1826, 0.03138, 0.03138)
ob_cube_005.location = (2.219, -2.93, 3.552)
ob_cube_005.scale = (0.1826, 0.03138, 0.03138)
ob_nurbscurve_008.location = (-0.1095, -6.803, 9.758)
ob_nurbscurve_008.rotation_euler = (1.51, 1.571, 0.0)
ob_nurbscurve_009.location = (-0.1095, -7.379, 9.758)
ob_nurbscurve_009.rotation_euler = (1.51, 1.571, 0.0)
ob_cube_006.location = (0.3153, -5.318, 7.179)
ob_cube_006.scale = (0.3017, 0.503, 0.3202)
ob_nurbspath.location = (0.0376, 1.127, 2.348)
ob_nurbspath_001.location = (0.1695, 1.145, 2.348)
ob_nurbspath_002.location = (-0.1014, 1.127, 2.348)
ob_nurbspath_003.location = (0.1695, 1.285, 2.348)
ob_cube_007.location = (0.02672, 1.691, 0.3253)
ob_cube_007.scale = (0.2084, 0.09336, 0.2555)
ob_cube_008.location = (2.101, -8.609, 2.63)
ob_cube_008.scale = (0.3017, 0.503, 0.3202)
ob_nurbscurve_010.location = (1.416, 5.44, 3.773)
ob_nurbscurve_010.rotation_euler = (4.652, 3.142, 6.283)
ob_nurbscurve_010.scale = (0.812, 1.0, 1.0)
ob_nurbscurve_011.location = (-0.1957, 2.085, 9.758)
ob_nurbscurve_011.rotation_euler = (1.51, 1.571, 0.0)
ob_nurbspath_004.location = (2.883, -8.044, 2.348)
ob_nurbspath_004.rotation_euler = (0.0, -0.0, 1.571)
ob_cube_009.location = (2.319, -7.896, 0.3253)
ob_cube_009.rotation_euler = (0.0, -0.0, 1.571)
ob_cube_009.scale = (0.2084, 0.09336, 0.2555)
ob_nurbspath_007.location = (1.781, -7.736, 2.348)
ob_nurbspath_007.rotation_euler = (0.0, -0.0, 4.712)
ob_nurbspath_006.location = (2.883, -7.946, 2.488)
ob_nurbspath_006.rotation_euler = (0.0, -0.0, 1.571)
ob_nurbspath_008.location = (1.781, -7.832, 2.348)
ob_nurbspath_008.rotation_euler = (0.0, -0.0, 4.712)

# ---- collection membership
col_collection.objects.link(ob_plane)
col_collection.objects.link(ob_cube)
col_collection.objects.link(ob_cube_001)
col_collection.objects.link(ob_cube_003)
col_collection.objects.link(ob_sun)
col_collection.objects.link(ob_sun_001)
col_collection.objects.link(ob_nurbscurve)
col_collection.objects.link(ob_nurbscurve_001)
col_collection.objects.link(ob_nurbscurve_002)
col_collection.objects.link(ob_nurbscurve_003)
col_collection.objects.link(ob_nurbscurve_004)
col_collection.objects.link(ob_nurbscurve_005)
col_collection.objects.link(ob_nurbscurve_006)
col_collection.objects.link(ob_cube_002)
col_collection.objects.link(ob_nurbscurve_007)
col_collection.objects.link(ob_cube_004)
col_collection.objects.link(ob_cube_005)
col_collection.objects.link(ob_nurbscurve_008)
col_collection.objects.link(ob_nurbscurve_009)
col_collection.objects.link(ob_cube_006)
col_collection.objects.link(ob_nurbspath)
col_collection.objects.link(ob_nurbspath_001)
col_collection.objects.link(ob_nurbspath_002)
col_collection.objects.link(ob_nurbspath_003)
col_collection.objects.link(ob_cube_007)
col_collection.objects.link(ob_cube_008)
col_collection.objects.link(ob_nurbscurve_010)
col_collection.objects.link(ob_nurbscurve_011)
col_collection.objects.link(ob_nurbspath_004)
col_collection.objects.link(ob_cube_009)
col_collection.objects.link(ob_nurbspath_007)
col_collection.objects.link(ob_nurbspath_006)
col_collection.objects.link(ob_nurbspath_008)

# ---- scene / render settings (as saved in the file)
scene.frame_start = 1; scene.frame_end = 250; scene.frame_set(1)
scene.render.engine = 'BLENDER_EEVEE_NEXT'
scene.cycles.use_denoising = False
scene.cycles.samples = 128
scene.cycles.sampling_pattern = 'TABULATED_SOBOL'
scene.cycles.use_adaptive_sampling = False
scene.cycles.use_light_tree = False
scene.view_settings.view_transform = 'Filmic'
bpy.context.view_layer.update()

# ---- added for rendering (the .blend has no active camera): camera
cam_auto = bpy.data.cameras.new('AutoCamera')
cam_auto.lens = 50.0
cam_auto.sensor_width = 36.0
cam_auto.clip_end = 1000.0
ob_auto_camera = bpy.data.objects.new('AutoCamera', cam_auto)
scene.collection.objects.link(ob_auto_camera)
ob_auto_camera.location = (21.2353, -29.7086, 23.4169)
ob_auto_camera.rotation_euler = (1.09748, -7.21219e-08, 0.694738)
scene.camera = ob_auto_camera
bpy.context.view_layer.update()
